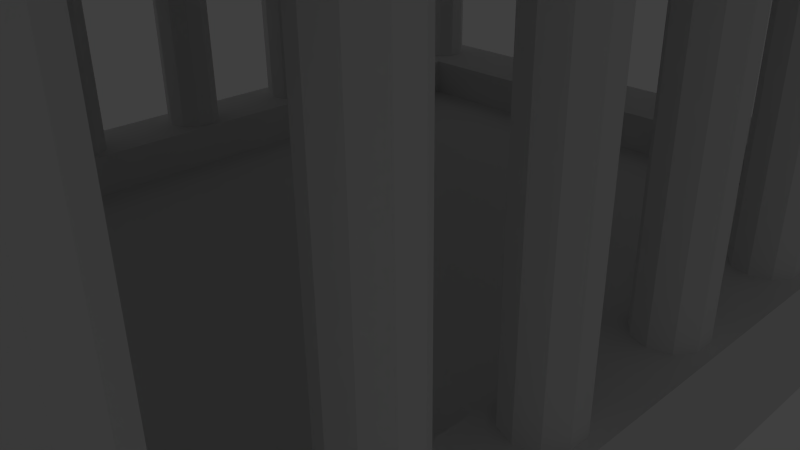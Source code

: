 # Source: gazebo.blend  (saved by Blender 2.76.0; exported with 4.5.12 LTS)
import bpy
from mathutils import Matrix  # noqa: F401  (used for matrix-valued properties, if any)

bpy.ops.wm.read_factory_settings(use_empty=True)
scene = bpy.context.scene
scene.name = 'Scene'

# ---- collections
col_collection_1 = bpy.data.collections.new('Collection 1'); scene.collection.children.link(col_collection_1)

# ---- world
world_world = bpy.data.worlds.new('World'); scene.world = world_world
world_world.color = (0.05088, 0.05088, 0.05088)
world_world.use_sun_shadow = False
world_world.sun_shadow_jitter_overblur = 0.0
world_world.cycles.sampling_method = 'MANUAL'
world_world.cycles.sample_map_resolution = 256

# ---- cameras
cam_camera = bpy.data.cameras.new('Camera')
cam_camera.clip_end = 100.0
cam_camera.lens = 35.0
cam_camera.sensor_width = 32.0
cam_camera.sensor_height = 18.0
cam_camera.ortho_scale = 7.314
cam_camera.dof.focus_distance = 0.0
cam_camera.dof.aperture_fstop = 128.0

# ---- lights
light_lamp = bpy.data.lights.new('Lamp', 'POINT')
light_lamp.transmission_factor = 0.0
light_lamp.cutoff_distance = 30.0
light_lamp.energy = 100.0
light_lamp.shadow_buffer_clip_start = 1.001
light_lamp.shadow_soft_size = 0.1
light_lamp.shadow_maximum_resolution = 0.006
light_lamp.use_absolute_resolution = True
light_lamp.cycles.use_multiple_importance_sampling = False

# ---- meshes
me_mesh = bpy.data.meshes.new('Mesh')
me_mesh.from_pydata([(4.17, 0.3778, 0.05249), (3.945, 0.3047, 0.05249), (3.805, 0.1132, 0.05249), (3.805, -0.1235, 0.05249), (3.945, -0.315, 0.05249), (4.17, -0.3882, 0.05249), (4.395, -0.315, 0.05249), (4.534, -0.1235, 0.05249), (4.534, 0.1132, 0.05249), (4.395, 0.3047, 0.05249), (4.17, 0.3778, -4.574), (3.945, 0.3047, -4.574), (3.805, 0.1132, -4.574), (3.805, -0.1235, -4.574), (3.945, -0.315, -4.574), (4.17, -0.3882, -4.574), (4.395, -0.315, -4.574), (4.534, -0.1235, -4.574), (4.534, 0.1132, -4.574), (4.395, 0.3047, -4.574), (4.395, -5.229, -4.574), (4.534, -5.42, -4.574), (4.534, -5.657, -4.574), (4.395, -5.848, -4.574), (4.17, -5.922, -4.574), (3.945, -5.848, -4.574), (3.805, -5.657, -4.574), (3.805, -5.42, -4.574), (3.945, -5.229, -4.574), (4.17, -5.156, -4.574), (4.395, -5.229, 0.05249), (4.534, -5.42, 0.05249), (4.534, -5.657, 0.05249), (4.395, -5.848, 0.05249), (4.17, -5.922, 0.05249), (3.945, -5.848, 0.05249), (3.805, -5.657, 0.05249), (3.805, -5.42, 0.05249), (3.945, -5.229, 0.05249), (4.17, -5.156, 0.05249), (4.17, 2.274, 0.05249), (3.945, 2.2, 0.05249), (3.805, 2.009, 0.05249), (3.805, 1.772, 0.05249), (3.945, 1.581, 0.05249), (4.17, 1.508, 0.05249), (4.395, 1.581, 0.05249), (4.534, 1.772, 0.05249), (4.534, 2.009, 0.05249), (4.395, 2.2, 0.05249), (4.17, 2.274, -4.574), (3.945, 2.2, -4.574), (3.805, 2.009, -4.574), (3.805, 1.772, -4.574), (3.945, 1.581, -4.574), (4.17, 1.508, -4.574), (4.395, 1.581, -4.574), (4.534, 1.772, -4.574), (4.534, 2.009, -4.574), (4.395, 2.2, -4.574), (4.17, 4.133, 0.05249), (3.945, 4.06, 0.05249), (3.805, 3.868, 0.05249), (3.805, 3.632, 0.05249), (3.945, 3.44, 0.05249), (4.17, 3.367, 0.05249), (4.395, 3.44, 0.05249), (4.534, 3.632, 0.05249), (4.534, 3.868, 0.05249), (4.395, 4.06, 0.05249), (4.17, 4.133, -4.574), (3.945, 4.06, -4.574), (3.805, 3.868, -4.574), (3.805, 3.632, -4.574), (3.945, 3.44, -4.574), (4.17, 3.367, -4.574), (4.395, 3.44, -4.574), (4.534, 3.632, -4.574), (4.534, 3.868, -4.574), (4.395, 4.06, -4.574), (4.17, 5.93, 0.05249), (3.945, 5.856, 0.05249), (3.805, 5.665, 0.05249), (3.805, 5.428, 0.05249), (3.945, 5.237, 0.05249), (4.17, 5.164, 0.05249), (4.395, 5.237, 0.05249), (4.534, 5.428, 0.05249), (4.534, 5.665, 0.05249), (4.395, 5.856, 0.05249), (4.17, 5.93, -4.574), (3.945, 5.856, -4.574), (3.805, 5.665, -4.574), (3.805, 5.428, -4.574), (3.945, 5.237, -4.574), (4.17, 5.164, -4.574), (4.395, 5.237, -4.574), (4.534, 5.428, -4.574), (4.534, 5.665, -4.574), (4.395, 5.856, -4.574), (4.17, -3.296, 0.05249), (3.945, -3.37, 0.05249), (3.805, -3.561, 0.05249), (3.805, -3.798, 0.05249), (3.945, -3.989, 0.05249), (4.17, -4.062, 0.05249), (4.395, -3.989, 0.05249), (4.534, -3.798, 0.05249), (4.534, -3.561, 0.05249), (4.395, -3.37, 0.05249), (4.17, -3.296, -4.574), (3.945, -3.37, -4.574), (3.805, -3.561, -4.574), (3.805, -3.798, -4.574), (3.945, -3.989, -4.574), (4.17, -4.062, -4.574), (4.395, -3.989, -4.574), (4.534, -3.798, -4.574), (4.534, -3.561, -4.574), (4.395, -3.37, -4.574), (4.17, -1.5, 0.05249), (3.945, -1.573, 0.05249), (3.805, -1.764, 0.05249), (3.805, -2.001, 0.05249), (3.945, -2.192, 0.05249), (4.17, -2.266, 0.05249), (4.395, -2.192, 0.05249), (4.534, -2.001, 0.05249), (4.534, -1.764, 0.05249), (4.395, -1.573, 0.05249), (4.17, -1.5, -4.574), (3.945, -1.573, -4.574), (3.805, -1.764, -4.574), (3.805, -2.001, -4.574), (3.945, -2.192, -4.574), (4.17, -2.266, -4.574), (4.395, -2.192, -4.574), (4.534, -2.001, -4.574), (4.534, -1.764, -4.574), (4.395, -1.573, -4.574), (2.982, -5.229, -4.574), (3.121, -5.42, -4.574), (3.121, -5.657, -4.574), (2.982, -5.848, -4.574), (2.757, -5.922, -4.574), (2.532, -5.848, -4.574), (2.393, -5.657, -4.574), (2.393, -5.42, -4.574), (2.532, -5.229, -4.574), (2.757, -5.156, -4.574), (2.982, -5.229, 0.05249), (3.121, -5.42, 0.05249), (3.121, -5.657, 0.05249), (2.982, -5.848, 0.05249), (2.757, -5.922, 0.05249), (2.532, -5.848, 0.05249), (2.393, -5.657, 0.05249), (2.393, -5.42, 0.05249), (2.532, -5.229, 0.05249), (2.757, -5.156, 0.05249), (1.63, -5.229, -4.574), (1.769, -5.42, -4.574), (1.769, -5.657, -4.574), (1.63, -5.848, -4.574), (1.405, -5.922, -4.574), (1.18, -5.848, -4.574), (1.041, -5.657, -4.574), (1.041, -5.42, -4.574), (1.18, -5.229, -4.574), (1.405, -5.156, -4.574), (1.63, -5.229, 0.05249), (1.769, -5.42, 0.05249), (1.769, -5.657, 0.05249), (1.63, -5.848, 0.05249), (1.405, -5.922, 0.05249), (1.18, -5.848, 0.05249), (1.041, -5.657, 0.05249), (1.041, -5.42, 0.05249), (1.18, -5.229, 0.05249), (1.405, -5.156, 0.05249), (-4.17, 0.3778, 0.05249), (-3.945, 0.3047, 0.05249), (-3.805, 0.1132, 0.05249), (-3.805, -0.1235, 0.05249), (-3.945, -0.315, 0.05249), (-4.17, -0.3882, 0.05249), (-4.395, -0.315, 0.05249), (-4.534, -0.1235, 0.05249), (-4.534, 0.1132, 0.05249), (-4.395, 0.3047, 0.05249), (-4.17, 0.3778, -4.574), (-3.945, 0.3047, -4.574), (-3.805, 0.1132, -4.574), (-3.805, -0.1235, -4.574), (-3.945, -0.315, -4.574), (-4.17, -0.3882, -4.574), (-4.395, -0.315, -4.574), (-4.534, -0.1235, -4.574), (-4.534, 0.1132, -4.574), (-4.395, 0.3047, -4.574), (-4.395, -5.229, -4.574), (-4.534, -5.42, -4.574), (-4.534, -5.657, -4.574), (-4.395, -5.848, -4.574), (-4.17, -5.922, -4.574), (-3.945, -5.848, -4.574), (-3.805, -5.657, -4.574), (-3.805, -5.42, -4.574), (-3.945, -5.229, -4.574), (-4.17, -5.156, -4.574), (-4.395, -5.229, 0.05249), (-4.534, -5.42, 0.05249), (-4.534, -5.657, 0.05249), (-4.395, -5.848, 0.05249), (-4.17, -5.922, 0.05249), (-3.945, -5.848, 0.05249), (-3.805, -5.657, 0.05249), (-3.805, -5.42, 0.05249), (-3.945, -5.229, 0.05249), (-4.17, -5.156, 0.05249), (-4.17, 2.274, 0.05249), (-3.945, 2.2, 0.05249), (-3.805, 2.009, 0.05249), (-3.805, 1.772, 0.05249), (-3.945, 1.581, 0.05249), (-4.17, 1.508, 0.05249), (-4.395, 1.581, 0.05249), (-4.534, 1.772, 0.05249), (-4.534, 2.009, 0.05249), (-4.395, 2.2, 0.05249), (-4.17, 2.274, -4.574), (-3.945, 2.2, -4.574), (-3.805, 2.009, -4.574), (-3.805, 1.772, -4.574), (-3.945, 1.581, -4.574), (-4.17, 1.508, -4.574), (-4.395, 1.581, -4.574), (-4.534, 1.772, -4.574), (-4.534, 2.009, -4.574), (-4.395, 2.2, -4.574), (-4.17, 4.133, 0.05249), (-3.945, 4.06, 0.05249), (-3.805, 3.868, 0.05249), (-3.805, 3.632, 0.05249), (-3.945, 3.44, 0.05249), (-4.17, 3.367, 0.05249), (-4.395, 3.44, 0.05249), (-4.534, 3.632, 0.05249), (-4.534, 3.868, 0.05249), (-4.395, 4.06, 0.05249), (-4.17, 4.133, -4.574), (-3.945, 4.06, -4.574), (-3.805, 3.868, -4.574), (-3.805, 3.632, -4.574), (-3.945, 3.44, -4.574), (-4.17, 3.367, -4.574), (-4.395, 3.44, -4.574), (-4.534, 3.632, -4.574), (-4.534, 3.868, -4.574), (-4.395, 4.06, -4.574), (-4.17, 5.93, 0.05249), (-3.945, 5.856, 0.05249), (-3.805, 5.665, 0.05249), (-3.805, 5.428, 0.05249), (-3.945, 5.237, 0.05249), (-4.17, 5.164, 0.05249), (-4.395, 5.237, 0.05249), (-4.534, 5.428, 0.05249), (-4.534, 5.665, 0.05249), (-4.395, 5.856, 0.05249), (-4.17, 5.93, -4.574), (-3.945, 5.856, -4.574), (-3.805, 5.665, -4.574), (-3.805, 5.428, -4.574), (-3.945, 5.237, -4.574), (-4.17, 5.164, -4.574), (-4.395, 5.237, -4.574), (-4.534, 5.428, -4.574), (-4.534, 5.665, -4.574), (-4.395, 5.856, -4.574), (-4.17, -3.296, 0.05249), (-3.945, -3.37, 0.05249), (-3.805, -3.561, 0.05249), (-3.805, -3.798, 0.05249), (-3.945, -3.989, 0.05249), (-4.17, -4.062, 0.05249), (-4.395, -3.989, 0.05249), (-4.534, -3.798, 0.05249), (-4.534, -3.561, 0.05249), (-4.395, -3.37, 0.05249), (-4.17, -3.296, -4.574), (-3.945, -3.37, -4.574), (-3.805, -3.561, -4.574), (-3.805, -3.798, -4.574), (-3.945, -3.989, -4.574), (-4.17, -4.062, -4.574), (-4.395, -3.989, -4.574), (-4.534, -3.798, -4.574), (-4.534, -3.561, -4.574), (-4.395, -3.37, -4.574), (-4.17, -1.5, 0.05249), (-3.945, -1.573, 0.05249), (-3.805, -1.764, 0.05249), (-3.805, -2.001, 0.05249), (-3.945, -2.192, 0.05249), (-4.17, -2.266, 0.05249), (-4.395, -2.192, 0.05249), (-4.534, -2.001, 0.05249), (-4.534, -1.764, 0.05249), (-4.395, -1.573, 0.05249), (-4.17, -1.5, -4.574), (-3.945, -1.573, -4.574), (-3.805, -1.764, -4.574), (-3.805, -2.001, -4.574), (-3.945, -2.192, -4.574), (-4.17, -2.266, -4.574), (-4.395, -2.192, -4.574), (-4.534, -2.001, -4.574), (-4.534, -1.764, -4.574), (-4.395, -1.573, -4.574), (-2.982, -5.229, -4.574), (-3.121, -5.42, -4.574), (-3.121, -5.657, -4.574), (-2.982, -5.848, -4.574), (-2.757, -5.922, -4.574), (-2.532, -5.848, -4.574), (-2.393, -5.657, -4.574), (-2.393, -5.42, -4.574), (-2.532, -5.229, -4.574), (-2.757, -5.156, -4.574), (-2.982, -5.229, 0.05249), (-3.121, -5.42, 0.05249), (-3.121, -5.657, 0.05249), (-2.982, -5.848, 0.05249), (-2.757, -5.922, 0.05249), (-2.532, -5.848, 0.05249), (-2.393, -5.657, 0.05249), (-2.393, -5.42, 0.05249), (-2.532, -5.229, 0.05249), (-2.757, -5.156, 0.05249), (-1.63, -5.229, -4.574), (-1.769, -5.42, -4.574), (-1.769, -5.657, -4.574), (-1.63, -5.848, -4.574), (-1.405, -5.922, -4.574), (-1.18, -5.848, -4.574), (-1.041, -5.657, -4.574), (-1.041, -5.42, -4.574), (-1.18, -5.229, -4.574), (-1.405, -5.156, -4.574), (-1.63, -5.229, 0.05249), (-1.769, -5.42, 0.05249), (-1.769, -5.657, 0.05249), (-1.63, -5.848, 0.05249), (-1.405, -5.922, 0.05249), (-1.18, -5.848, 0.05249), (-1.041, -5.657, 0.05249), (-1.041, -5.42, 0.05249), (-1.18, -5.229, 0.05249), (-1.405, -5.156, 0.05249)], [], [(5, 4, 14, 15), (2, 1, 11, 12), (9, 8, 18, 19), (6, 5, 15, 16), (3, 2, 12, 13), (0, 9, 19, 10), (7, 6, 16, 17), (4, 3, 13, 14), (1, 0, 10, 11), (8, 7, 17, 18), (31, 32, 22, 21), (38, 39, 29, 28), (35, 36, 26, 25), (32, 33, 23, 22), (39, 30, 20, 29), (36, 37, 27, 26), (33, 34, 24, 23), (30, 31, 21, 20), (37, 38, 28, 27), (34, 35, 25, 24), (45, 44, 54, 55), (42, 41, 51, 52), (49, 48, 58, 59), (46, 45, 55, 56), (43, 42, 52, 53), (40, 49, 59, 50), (47, 46, 56, 57), (44, 43, 53, 54), (41, 40, 50, 51), (48, 47, 57, 58), (65, 64, 74, 75), (62, 61, 71, 72), (69, 68, 78, 79), (66, 65, 75, 76), (63, 62, 72, 73), (60, 69, 79, 70), (67, 66, 76, 77), (64, 63, 73, 74), (61, 60, 70, 71), (68, 67, 77, 78), (85, 84, 94, 95), (82, 81, 91, 92), (89, 88, 98, 99), (86, 85, 95, 96), (83, 82, 92, 93), (80, 89, 99, 90), (87, 86, 96, 97), (84, 83, 93, 94), (81, 80, 90, 91), (88, 87, 97, 98), (105, 104, 114, 115), (102, 101, 111, 112), (109, 108, 118, 119), (106, 105, 115, 116), (103, 102, 112, 113), (100, 109, 119, 110), (107, 106, 116, 117), (104, 103, 113, 114), (101, 100, 110, 111), (108, 107, 117, 118), (125, 124, 134, 135), (122, 121, 131, 132), (129, 128, 138, 139), (126, 125, 135, 136), (123, 122, 132, 133), (120, 129, 139, 130), (127, 126, 136, 137), (124, 123, 133, 134), (121, 120, 130, 131), (128, 127, 137, 138), (151, 152, 142, 141), (158, 159, 149, 148), (155, 156, 146, 145), (152, 153, 143, 142), (159, 150, 140, 149), (156, 157, 147, 146), (153, 154, 144, 143), (150, 151, 141, 140), (157, 158, 148, 147), (154, 155, 145, 144), (171, 172, 162, 161), (178, 179, 169, 168), (175, 176, 166, 165), (172, 173, 163, 162), (179, 170, 160, 169), (176, 177, 167, 166), (173, 174, 164, 163), (170, 171, 161, 160), (177, 178, 168, 167), (174, 175, 165, 164), (185, 195, 194, 184), (182, 192, 191, 181), (189, 199, 198, 188), (186, 196, 195, 185), (183, 193, 192, 182), (180, 190, 199, 189), (187, 197, 196, 186), (184, 194, 193, 183), (181, 191, 190, 180), (188, 198, 197, 187), (211, 201, 202, 212), (218, 208, 209, 219), (215, 205, 206, 216), (212, 202, 203, 213), (219, 209, 200, 210), (216, 206, 207, 217), (213, 203, 204, 214), (210, 200, 201, 211), (217, 207, 208, 218), (214, 204, 205, 215), (225, 235, 234, 224), (222, 232, 231, 221), (229, 239, 238, 228), (226, 236, 235, 225), (223, 233, 232, 222), (220, 230, 239, 229), (227, 237, 236, 226), (224, 234, 233, 223), (221, 231, 230, 220), (228, 238, 237, 227), (245, 255, 254, 244), (242, 252, 251, 241), (249, 259, 258, 248), (246, 256, 255, 245), (243, 253, 252, 242), (240, 250, 259, 249), (247, 257, 256, 246), (244, 254, 253, 243), (241, 251, 250, 240), (248, 258, 257, 247), (265, 275, 274, 264), (262, 272, 271, 261), (269, 279, 278, 268), (266, 276, 275, 265), (263, 273, 272, 262), (260, 270, 279, 269), (267, 277, 276, 266), (264, 274, 273, 263), (261, 271, 270, 260), (268, 278, 277, 267), (285, 295, 294, 284), (282, 292, 291, 281), (289, 299, 298, 288), (286, 296, 295, 285), (283, 293, 292, 282), (280, 290, 299, 289), (287, 297, 296, 286), (284, 294, 293, 283), (281, 291, 290, 280), (288, 298, 297, 287), (305, 315, 314, 304), (302, 312, 311, 301), (309, 319, 318, 308), (306, 316, 315, 305), (303, 313, 312, 302), (300, 310, 319, 309), (307, 317, 316, 306), (304, 314, 313, 303), (301, 311, 310, 300), (308, 318, 317, 307), (331, 321, 322, 332), (338, 328, 329, 339), (335, 325, 326, 336), (332, 322, 323, 333), (339, 329, 320, 330), (336, 326, 327, 337), (333, 323, 324, 334), (330, 320, 321, 331), (337, 327, 328, 338), (334, 324, 325, 335), (351, 341, 342, 352), (358, 348, 349, 359), (355, 345, 346, 356), (352, 342, 343, 353), (359, 349, 340, 350), (356, 346, 347, 357), (353, 343, 344, 354), (350, 340, 341, 351), (357, 347, 348, 358), (354, 344, 345, 355)])
me_mesh.polygons.foreach_set('use_smooth', [True] * 180)
_k = set([(0, 10), (1, 11), (2, 12), (3, 13), (4, 14), (5, 15), (6, 16), (7, 17), (8, 18), (9, 19), (20, 30), (21, 31), (22, 32), (23, 33), (24, 34), (25, 35), (26, 36), (27, 37), (28, 38), (29, 39), (40, 50), (41, 51), (42, 52), (43, 53), (44, 54), (45, 55), (46, 56), (47, 57), (48, 58), (49, 59), (60, 70), (61, 71), (62, 72), (63, 73), (64, 74), (65, 75), (66, 76), (67, 77), (68, 78), (69, 79), (80, 90), (81, 91), (82, 92), (83, 93), (84, 94), (85, 95), (86, 96), (87, 97), (88, 98), (89, 99), (100, 110), (101, 111), (102, 112), (103, 113), (104, 114), (105, 115), (106, 116), (107, 117), (108, 118), (109, 119), (120, 130), (121, 131), (122, 132), (123, 133), (124, 134), (125, 135), (126, 136), (127, 137), (128, 138), (129, 139), (140, 150), (141, 151), (142, 152), (143, 153), (144, 154), (145, 155), (146, 156), (147, 157), (148, 158), (149, 159), (160, 170), (161, 171), (162, 172), (163, 173), (164, 174), (165, 175), (166, 176), (167, 177), (168, 178), (169, 179), (180, 190), (181, 191), (182, 192), (183, 193), (184, 194), (185, 195), (186, 196), (187, 197), (188, 198), (189, 199), (200, 210), (201, 211), (202, 212), (203, 213), (204, 214), (205, 215), (206, 216), (207, 217), (208, 218), (209, 219), (220, 230), (221, 231), (222, 232), (223, 233), (224, 234), (225, 235), (226, 236), (227, 237), (228, 238), (229, 239), (240, 250), (241, 251), (242, 252), (243, 253), (244, 254), (245, 255), (246, 256), (247, 257), (248, 258), (249, 259), (260, 270), (261, 271), (262, 272), (263, 273), (264, 274), (265, 275), (266, 276), (267, 277), (268, 278), (269, 279), (280, 290), (281, 291), (282, 292), (283, 293), (284, 294), (285, 295), (286, 296), (287, 297), (288, 298), (289, 299), (300, 310), (301, 311), (302, 312), (303, 313), (304, 314), (305, 315), (306, 316), (307, 317), (308, 318), (309, 319), (320, 330), (321, 331), (322, 332), (323, 333), (324, 334), (325, 335), (326, 336), (327, 337), (328, 338), (329, 339), (340, 350), (341, 351), (342, 352), (343, 353), (344, 354), (345, 355), (346, 356), (347, 357), (348, 358), (349, 359)])
me_mesh.attributes.new('sharp_edge', 'BOOLEAN', 'EDGE').data.foreach_set('value', [ (min(e.vertices), max(e.vertices)) in _k for e in me_mesh.edges])
_uv = me_mesh.uv_layers.new(name='UVMap')
_uv.uv.foreach_set('vector', [0.1279, 0.9704, 0.1065, 0.9703, 0.1066, 0.5513, 0.1281, 0.5513, 0.06362, 0.9703, 0.04218, 0.9703, 0.04233, 0.5513, 0.06376, 0.5513, 0.2137, 0.9704, 0.1922, 0.9704, 0.1924, 0.5514, 0.2138, 0.5514, 0.1494, 0.9704, 0.1279, 0.9704, 0.1281, 0.5513, 0.1495, 0.5513, 0.08506, 0.9703, 0.06362, 0.9703, 0.06376, 0.5513, 0.0852, 0.5513, 0.2351, 0.9704, 0.2137, 0.9704, 0.2138, 0.5514, 0.2353, 0.5514, 0.1708, 0.9704, 0.1494, 0.9704, 0.1495, 0.5513, 0.171, 0.5513, 0.1065, 0.9703, 0.08506, 0.9703, 0.0852, 0.5513, 0.1066, 0.5513, 0.04218, 0.9703, 0.02075, 0.9703, 0.02089, 0.5513, 0.04233, 0.5513, 0.1922, 0.9704, 0.1708, 0.9704, 0.171, 0.5513, 0.1924, 0.5514, 0.1922, 0.9704, 0.1708, 0.9704, 0.171, 0.5513, 0.1924, 0.5514, 0.04218, 0.9703, 0.02075, 0.9703, 0.02089, 0.5513, 0.04233, 0.5513, 0.1065, 0.9703, 0.08506, 0.9703, 0.0852, 0.5513, 0.1066, 0.5513, 0.1708, 0.9704, 0.1494, 0.9704, 0.1495, 0.5513, 0.171, 0.5513, 0.2351, 0.9704, 0.2137, 0.9704, 0.2138, 0.5514, 0.2353, 0.5514, 0.08506, 0.9703, 0.06362, 0.9703, 0.06376, 0.5513, 0.0852, 0.5513, 0.1494, 0.9704, 0.1279, 0.9704, 0.1281, 0.5513, 0.1495, 0.5513, 0.2137, 0.9704, 0.1922, 0.9704, 0.1924, 0.5514, 0.2138, 0.5514, 0.06362, 0.9703, 0.04218, 0.9703, 0.04233, 0.5513, 0.06376, 0.5513, 0.1279, 0.9704, 0.1065, 0.9703, 0.1066, 0.5513, 0.1281, 0.5513, 0.1279, 0.9704, 0.1065, 0.9703, 0.1066, 0.5513, 0.1281, 0.5513, 0.06362, 0.9703, 0.04218, 0.9703, 0.04233, 0.5513, 0.06376, 0.5513, 0.2137, 0.9704, 0.1922, 0.9704, 0.1924, 0.5514, 0.2138, 0.5514, 0.1494, 0.9704, 0.1279, 0.9704, 0.1281, 0.5513, 0.1495, 0.5513, 0.08506, 0.9703, 0.06362, 0.9703, 0.06376, 0.5513, 0.0852, 0.5513, 0.2351, 0.9704, 0.2137, 0.9704, 0.2138, 0.5514, 0.2353, 0.5514, 0.1708, 0.9704, 0.1494, 0.9704, 0.1495, 0.5513, 0.171, 0.5513, 0.1065, 0.9703, 0.08506, 0.9703, 0.0852, 0.5513, 0.1066, 0.5513, 0.04218, 0.9703, 0.02075, 0.9703, 0.02089, 0.5513, 0.04233, 0.5513, 0.1922, 0.9704, 0.1708, 0.9704, 0.171, 0.5513, 0.1924, 0.5514, 0.1279, 0.9704, 0.1065, 0.9703, 0.1066, 0.5513, 0.1281, 0.5513, 0.06362, 0.9703, 0.04218, 0.9703, 0.04233, 0.5513, 0.06376, 0.5513, 0.2137, 0.9704, 0.1922, 0.9704, 0.1924, 0.5514, 0.2138, 0.5514, 0.1494, 0.9704, 0.1279, 0.9704, 0.1281, 0.5513, 0.1495, 0.5513, 0.08506, 0.9703, 0.06362, 0.9703, 0.06376, 0.5513, 0.0852, 0.5513, 0.2351, 0.9704, 0.2137, 0.9704, 0.2138, 0.5514, 0.2353, 0.5514, 0.1708, 0.9704, 0.1494, 0.9704, 0.1495, 0.5513, 0.171, 0.5513, 0.1065, 0.9703, 0.08506, 0.9703, 0.0852, 0.5513, 0.1066, 0.5513, 0.04218, 0.9703, 0.02075, 0.9703, 0.02089, 0.5513, 0.04233, 0.5513, 0.1922, 0.9704, 0.1708, 0.9704, 0.171, 0.5513, 0.1924, 0.5514, 0.1279, 0.9704, 0.1065, 0.9703, 0.1066, 0.5513, 0.1281, 0.5513, 0.06362, 0.9703, 0.04218, 0.9703, 0.04233, 0.5513, 0.06376, 0.5513, 0.2137, 0.9704, 0.1922, 0.9704, 0.1924, 0.5514, 0.2138, 0.5514, 0.1494, 0.9704, 0.1279, 0.9704, 0.1281, 0.5513, 0.1495, 0.5513, 0.08506, 0.9703, 0.06362, 0.9703, 0.06376, 0.5513, 0.0852, 0.5513, 0.2351, 0.9704, 0.2137, 0.9704, 0.2138, 0.5514, 0.2353, 0.5514, 0.1708, 0.9704, 0.1494, 0.9704, 0.1495, 0.5513, 0.171, 0.5513, 0.1065, 0.9703, 0.08506, 0.9703, 0.0852, 0.5513, 0.1066, 0.5513, 0.04218, 0.9703, 0.02075, 0.9703, 0.02089, 0.5513, 0.04233, 0.5513, 0.1922, 0.9704, 0.1708, 0.9704, 0.171, 0.5513, 0.1924, 0.5514, 0.1279, 0.9704, 0.1065, 0.9703, 0.1066, 0.5513, 0.1281, 0.5513, 0.06362, 0.9703, 0.04218, 0.9703, 0.04233, 0.5513, 0.06376, 0.5513, 0.2137, 0.9704, 0.1922, 0.9704, 0.1924, 0.5514, 0.2138, 0.5514, 0.1494, 0.9704, 0.1279, 0.9704, 0.1281, 0.5513, 0.1495, 0.5513, 0.08506, 0.9703, 0.06362, 0.9703, 0.06376, 0.5513, 0.0852, 0.5513, 0.2351, 0.9704, 0.2137, 0.9704, 0.2138, 0.5514, 0.2353, 0.5514, 0.1708, 0.9704, 0.1494, 0.9704, 0.1495, 0.5513, 0.171, 0.5513, 0.1065, 0.9703, 0.08506, 0.9703, 0.0852, 0.5513, 0.1066, 0.5513, 0.04218, 0.9703, 0.02075, 0.9703, 0.02089, 0.5513, 0.04233, 0.5513, 0.1922, 0.9704, 0.1708, 0.9704, 0.171, 0.5513, 0.1924, 0.5514, 0.1279, 0.9704, 0.1065, 0.9703, 0.1066, 0.5513, 0.1281, 0.5513, 0.06362, 0.9703, 0.04218, 0.9703, 0.04233, 0.5513, 0.06376, 0.5513, 0.2137, 0.9704, 0.1922, 0.9704, 0.1924, 0.5514, 0.2138, 0.5514, 0.1494, 0.9704, 0.1279, 0.9704, 0.1281, 0.5513, 0.1495, 0.5513, 0.08506, 0.9703, 0.06362, 0.9703, 0.06376, 0.5513, 0.0852, 0.5513, 0.2351, 0.9704, 0.2137, 0.9704, 0.2138, 0.5514, 0.2353, 0.5514, 0.1708, 0.9704, 0.1494, 0.9704, 0.1495, 0.5513, 0.171, 0.5513, 0.1065, 0.9703, 0.08506, 0.9703, 0.0852, 0.5513, 0.1066, 0.5513, 0.04218, 0.9703, 0.02075, 0.9703, 0.02089, 0.5513, 0.04233, 0.5513, 0.1922, 0.9704, 0.1708, 0.9704, 0.171, 0.5513, 0.1924, 0.5514, 0.1922, 0.9704, 0.1708, 0.9704, 0.171, 0.5513, 0.1924, 0.5514, 0.04218, 0.9703, 0.02075, 0.9703, 0.02089, 0.5513, 0.04233, 0.5513, 0.1065, 0.9703, 0.08506, 0.9703, 0.0852, 0.5513, 0.1066, 0.5513, 0.1708, 0.9704, 0.1494, 0.9704, 0.1495, 0.5513, 0.171, 0.5513, 0.2351, 0.9704, 0.2137, 0.9704, 0.2138, 0.5514, 0.2353, 0.5514, 0.08506, 0.9703, 0.06362, 0.9703, 0.06376, 0.5513, 0.0852, 0.5513, 0.1494, 0.9704, 0.1279, 0.9704, 0.1281, 0.5513, 0.1495, 0.5513, 0.2137, 0.9704, 0.1922, 0.9704, 0.1924, 0.5514, 0.2138, 0.5514, 0.06362, 0.9703, 0.04218, 0.9703, 0.04233, 0.5513, 0.06376, 0.5513, 0.1279, 0.9704, 0.1065, 0.9703, 0.1066, 0.5513, 0.1281, 0.5513, 0.1922, 0.9704, 0.1708, 0.9704, 0.171, 0.5513, 0.1924, 0.5514, 0.04218, 0.9703, 0.02075, 0.9703, 0.02089, 0.5513, 0.04233, 0.5513, 0.1065, 0.9703, 0.08506, 0.9703, 0.0852, 0.5513, 0.1066, 0.5513, 0.1708, 0.9704, 0.1494, 0.9704, 0.1495, 0.5513, 0.171, 0.5513, 0.2351, 0.9704, 0.2137, 0.9704, 0.2138, 0.5514, 0.2353, 0.5514, 0.08506, 0.9703, 0.06362, 0.9703, 0.06376, 0.5513, 0.0852, 0.5513, 0.1494, 0.9704, 0.1279, 0.9704, 0.1281, 0.5513, 0.1495, 0.5513, 0.2137, 0.9704, 0.1922, 0.9704, 0.1924, 0.5514, 0.2138, 0.5514, 0.06362, 0.9703, 0.04218, 0.9703, 0.04233, 0.5513, 0.06376, 0.5513, 0.1279, 0.9704, 0.1065, 0.9703, 0.1066, 0.5513, 0.1281, 0.5513, 0.1279, 0.9704, 0.1281, 0.5513, 0.1066, 0.5513, 0.1065, 0.9703, 0.06362, 0.9703, 0.06376, 0.5513, 0.04233, 0.5513, 0.04218, 0.9703, 0.2137, 0.9704, 0.2138, 0.5514, 0.1924, 0.5514, 0.1922, 0.9704, 0.1494, 0.9704, 0.1495, 0.5513, 0.1281, 0.5513, 0.1279, 0.9704, 0.08506, 0.9703, 0.0852, 0.5513, 0.06376, 0.5513, 0.06362, 0.9703, 0.2351, 0.9704, 0.2353, 0.5514, 0.2138, 0.5514, 0.2137, 0.9704, 0.1708, 0.9704, 0.171, 0.5513, 0.1495, 0.5513, 0.1494, 0.9704, 0.1065, 0.9703, 0.1066, 0.5513, 0.0852, 0.5513, 0.08506, 0.9703, 0.04218, 0.9703, 0.04233, 0.5513, 0.02089, 0.5513, 0.02075, 0.9703, 0.1922, 0.9704, 0.1924, 0.5514, 0.171, 0.5513, 0.1708, 0.9704, 0.1922, 0.9704, 0.1924, 0.5514, 0.171, 0.5513, 0.1708, 0.9704, 0.04218, 0.9703, 0.04233, 0.5513, 0.02089, 0.5513, 0.02075, 0.9703, 0.1065, 0.9703, 0.1066, 0.5513, 0.0852, 0.5513, 0.08506, 0.9703, 0.1708, 0.9704, 0.171, 0.5513, 0.1495, 0.5513, 0.1494, 0.9704, 0.2351, 0.9704, 0.2353, 0.5514, 0.2138, 0.5514, 0.2137, 0.9704, 0.08506, 0.9703, 0.0852, 0.5513, 0.06376, 0.5513, 0.06362, 0.9703, 0.1494, 0.9704, 0.1495, 0.5513, 0.1281, 0.5513, 0.1279, 0.9704, 0.2137, 0.9704, 0.2138, 0.5514, 0.1924, 0.5514, 0.1922, 0.9704, 0.06362, 0.9703, 0.06376, 0.5513, 0.04233, 0.5513, 0.04218, 0.9703, 0.1279, 0.9704, 0.1281, 0.5513, 0.1066, 0.5513, 0.1065, 0.9703, 0.1279, 0.9704, 0.1281, 0.5513, 0.1066, 0.5513, 0.1065, 0.9703, 0.06362, 0.9703, 0.06376, 0.5513, 0.04233, 0.5513, 0.04218, 0.9703, 0.2137, 0.9704, 0.2138, 0.5514, 0.1924, 0.5514, 0.1922, 0.9704, 0.1494, 0.9704, 0.1495, 0.5513, 0.1281, 0.5513, 0.1279, 0.9704, 0.08506, 0.9703, 0.0852, 0.5513, 0.06376, 0.5513, 0.06362, 0.9703, 0.2351, 0.9704, 0.2353, 0.5514, 0.2138, 0.5514, 0.2137, 0.9704, 0.1708, 0.9704, 0.171, 0.5513, 0.1495, 0.5513, 0.1494, 0.9704, 0.1065, 0.9703, 0.1066, 0.5513, 0.0852, 0.5513, 0.08506, 0.9703, 0.04218, 0.9703, 0.04233, 0.5513, 0.02089, 0.5513, 0.02075, 0.9703, 0.1922, 0.9704, 0.1924, 0.5514, 0.171, 0.5513, 0.1708, 0.9704, 0.1279, 0.9704, 0.1281, 0.5513, 0.1066, 0.5513, 0.1065, 0.9703, 0.06362, 0.9703, 0.06376, 0.5513, 0.04233, 0.5513, 0.04218, 0.9703, 0.2137, 0.9704, 0.2138, 0.5514, 0.1924, 0.5514, 0.1922, 0.9704, 0.1494, 0.9704, 0.1495, 0.5513, 0.1281, 0.5513, 0.1279, 0.9704, 0.08506, 0.9703, 0.0852, 0.5513, 0.06376, 0.5513, 0.06362, 0.9703, 0.2351, 0.9704, 0.2353, 0.5514, 0.2138, 0.5514, 0.2137, 0.9704, 0.1708, 0.9704, 0.171, 0.5513, 0.1495, 0.5513, 0.1494, 0.9704, 0.1065, 0.9703, 0.1066, 0.5513, 0.0852, 0.5513, 0.08506, 0.9703, 0.04218, 0.9703, 0.04233, 0.5513, 0.02089, 0.5513, 0.02075, 0.9703, 0.1922, 0.9704, 0.1924, 0.5514, 0.171, 0.5513, 0.1708, 0.9704, 0.1279, 0.9704, 0.1281, 0.5513, 0.1066, 0.5513, 0.1065, 0.9703, 0.06362, 0.9703, 0.06376, 0.5513, 0.04233, 0.5513, 0.04218, 0.9703, 0.2137, 0.9704, 0.2138, 0.5514, 0.1924, 0.5514, 0.1922, 0.9704, 0.1494, 0.9704, 0.1495, 0.5513, 0.1281, 0.5513, 0.1279, 0.9704, 0.08506, 0.9703, 0.0852, 0.5513, 0.06376, 0.5513, 0.06362, 0.9703, 0.2351, 0.9704, 0.2353, 0.5514, 0.2138, 0.5514, 0.2137, 0.9704, 0.1708, 0.9704, 0.171, 0.5513, 0.1495, 0.5513, 0.1494, 0.9704, 0.1065, 0.9703, 0.1066, 0.5513, 0.0852, 0.5513, 0.08506, 0.9703, 0.04218, 0.9703, 0.04233, 0.5513, 0.02089, 0.5513, 0.02075, 0.9703, 0.1922, 0.9704, 0.1924, 0.5514, 0.171, 0.5513, 0.1708, 0.9704, 0.1279, 0.9704, 0.1281, 0.5513, 0.1066, 0.5513, 0.1065, 0.9703, 0.06362, 0.9703, 0.06376, 0.5513, 0.04233, 0.5513, 0.04218, 0.9703, 0.2137, 0.9704, 0.2138, 0.5514, 0.1924, 0.5514, 0.1922, 0.9704, 0.1494, 0.9704, 0.1495, 0.5513, 0.1281, 0.5513, 0.1279, 0.9704, 0.08506, 0.9703, 0.0852, 0.5513, 0.06376, 0.5513, 0.06362, 0.9703, 0.2351, 0.9704, 0.2353, 0.5514, 0.2138, 0.5514, 0.2137, 0.9704, 0.1708, 0.9704, 0.171, 0.5513, 0.1495, 0.5513, 0.1494, 0.9704, 0.1065, 0.9703, 0.1066, 0.5513, 0.0852, 0.5513, 0.08506, 0.9703, 0.04218, 0.9703, 0.04233, 0.5513, 0.02089, 0.5513, 0.02075, 0.9703, 0.1922, 0.9704, 0.1924, 0.5514, 0.171, 0.5513, 0.1708, 0.9704, 0.1279, 0.9704, 0.1281, 0.5513, 0.1066, 0.5513, 0.1065, 0.9703, 0.06362, 0.9703, 0.06376, 0.5513, 0.04233, 0.5513, 0.04218, 0.9703, 0.2137, 0.9704, 0.2138, 0.5514, 0.1924, 0.5514, 0.1922, 0.9704, 0.1494, 0.9704, 0.1495, 0.5513, 0.1281, 0.5513, 0.1279, 0.9704, 0.08506, 0.9703, 0.0852, 0.5513, 0.06376, 0.5513, 0.06362, 0.9703, 0.2351, 0.9704, 0.2353, 0.5514, 0.2138, 0.5514, 0.2137, 0.9704, 0.1708, 0.9704, 0.171, 0.5513, 0.1495, 0.5513, 0.1494, 0.9704, 0.1065, 0.9703, 0.1066, 0.5513, 0.0852, 0.5513, 0.08506, 0.9703, 0.04218, 0.9703, 0.04233, 0.5513, 0.02089, 0.5513, 0.02075, 0.9703, 0.1922, 0.9704, 0.1924, 0.5514, 0.171, 0.5513, 0.1708, 0.9704, 0.1922, 0.9704, 0.1924, 0.5514, 0.171, 0.5513, 0.1708, 0.9704, 0.04218, 0.9703, 0.04233, 0.5513, 0.02089, 0.5513, 0.02075, 0.9703, 0.1065, 0.9703, 0.1066, 0.5513, 0.0852, 0.5513, 0.08506, 0.9703, 0.1708, 0.9704, 0.171, 0.5513, 0.1495, 0.5513, 0.1494, 0.9704, 0.2351, 0.9704, 0.2353, 0.5514, 0.2138, 0.5514, 0.2137, 0.9704, 0.08506, 0.9703, 0.0852, 0.5513, 0.06376, 0.5513, 0.06362, 0.9703, 0.1494, 0.9704, 0.1495, 0.5513, 0.1281, 0.5513, 0.1279, 0.9704, 0.2137, 0.9704, 0.2138, 0.5514, 0.1924, 0.5514, 0.1922, 0.9704, 0.06362, 0.9703, 0.06376, 0.5513, 0.04233, 0.5513, 0.04218, 0.9703, 0.1279, 0.9704, 0.1281, 0.5513, 0.1066, 0.5513, 0.1065, 0.9703, 0.1922, 0.9704, 0.1924, 0.5514, 0.171, 0.5513, 0.1708, 0.9704, 0.04218, 0.9703, 0.04233, 0.5513, 0.02089, 0.5513, 0.02075, 0.9703, 0.1065, 0.9703, 0.1066, 0.5513, 0.0852, 0.5513, 0.08506, 0.9703, 0.1708, 0.9704, 0.171, 0.5513, 0.1495, 0.5513, 0.1494, 0.9704, 0.2351, 0.9704, 0.2353, 0.5514, 0.2138, 0.5514, 0.2137, 0.9704, 0.08506, 0.9703, 0.0852, 0.5513, 0.06376, 0.5513, 0.06362, 0.9703, 0.1494, 0.9704, 0.1495, 0.5513, 0.1281, 0.5513, 0.1279, 0.9704, 0.2137, 0.9704, 0.2138, 0.5514, 0.1924, 0.5514, 0.1922, 0.9704, 0.06362, 0.9703, 0.06376, 0.5513, 0.04233, 0.5513, 0.04218, 0.9703, 0.1279, 0.9704, 0.1281, 0.5513, 0.1066, 0.5513, 0.1065, 0.9703])
me_mesh.use_remesh_preserve_volume = False
me_mesh.use_remesh_preserve_attributes = False
me_mesh.use_mirror_vertex_groups = False
me_mesh.update()
me_mesh.normals_split_custom_set([tuple(v) for v in zip(*[iter([-0.309, -0.9511, 0.0, -0.309, -0.9511, 0.0, -0.309, -0.9511, 0.0, -0.309, -0.9511, 0.0, -0.809, 0.5878, 0.0, -0.809, 0.5878, 0.0, -0.809, 0.5878, 0.0, -0.809, 0.5878, 0.0, 0.809, 0.5878, 0.0, 0.809, 0.5878, 0.0, 0.809, 0.5878, 0.0, 0.809, 0.5878, 0.0, 0.309, -0.9511, 0.0, 0.309, -0.9511, 0.0, 0.309, -0.9511, 0.0, 0.309, -0.9511, 0.0, -1.0, 0.0, 0.0, -1.0, 0.0, 0.0, -1.0, 0.0, 0.0, -1.0, 0.0, 0.0, 0.309, 0.9511, 0.0, 0.309, 0.9511, 0.0, 0.309, 0.9511, 0.0, 0.309, 0.9511, 0.0, 0.809, -0.5878, 0.0, 0.809, -0.5878, 0.0, 0.809, -0.5878, 0.0, 0.809, -0.5878, 0.0, -0.809, -0.5878, 0.0, -0.809, -0.5878, 0.0, -0.809, -0.5878, 0.0, -0.809, -0.5878, 0.0, -0.309, 0.9511, 0.0, -0.309, 0.9511, 0.0, -0.309, 0.9511, 0.0, -0.309, 0.9511, 0.0, 1.0, 0.0, 0.0, 1.0, 0.0, 0.0, 1.0, 0.0, 0.0, 1.0, 0.0, 0.0, 1.0, 0.0, 0.0, 1.0, 0.0, 0.0, 1.0, 0.0, 0.0, 1.0, 0.0, 0.0, -0.309, 0.9511, 0.0, -0.309, 0.9511, 0.0, -0.309, 0.9511, 0.0, -0.309, 0.9511, 0.0, -0.809, -0.5878, 0.0, -0.809, -0.5878, 0.0, -0.809, -0.5878, 0.0, -0.809, -0.5878, 0.0, 0.809, -0.5878, 0.0, 0.809, -0.5878, 0.0, 0.809, -0.5878, 0.0, 0.809, -0.5878, 0.0, 0.309, 0.9511, 0.0, 0.309, 0.9511, 0.0, 0.309, 0.9511, 0.0, 0.309, 0.9511, 0.0, -1.0, 0.0, 0.0, -1.0, 0.0, 0.0, -1.0, 0.0, 0.0, -1.0, 0.0, 0.0, 0.309, -0.9511, 0.0, 0.309, -0.9511, 0.0, 0.309, -0.9511, 0.0, 0.309, -0.9511, 0.0, 0.809, 0.5878, 0.0, 0.809, 0.5878, 0.0, 0.809, 0.5878, 0.0, 0.809, 0.5878, 0.0, -0.809, 0.5878, 0.0, -0.809, 0.5878, 0.0, -0.809, 0.5878, 0.0, -0.809, 0.5878, 0.0, -0.309, -0.9511, 0.0, -0.309, -0.9511, 0.0, -0.309, -0.9511, 0.0, -0.309, -0.9511, 0.0, -0.309, -0.9511, 0.0, -0.309, -0.9511, 0.0, -0.309, -0.9511, 0.0, -0.309, -0.9511, 0.0, -0.809, 0.5878, 0.0, -0.809, 0.5878, 0.0, -0.809, 0.5878, 0.0, -0.809, 0.5878, 0.0, 0.809, 0.5878, 0.0, 0.809, 0.5878, 0.0, 0.809, 0.5878, 0.0, 0.809, 0.5878, 0.0, 0.309, -0.9511, 0.0, 0.309, -0.9511, 0.0, 0.309, -0.9511, 0.0, 0.309, -0.9511, 0.0, -1.0, 0.0, 0.0, -1.0, 0.0, 0.0, -1.0, 0.0, 0.0, -1.0, 0.0, 0.0, 0.309, 0.9511, 0.0, 0.309, 0.9511, 0.0, 0.309, 0.9511, 0.0, 0.309, 0.9511, 0.0, 0.809, -0.5878, 0.0, 0.809, -0.5878, 0.0, 0.809, -0.5878, 0.0, 0.809, -0.5878, 0.0, -0.809, -0.5878, 0.0, -0.809, -0.5878, 0.0, -0.809, -0.5878, 0.0, -0.809, -0.5878, 0.0, -0.309, 0.9511, 0.0, -0.309, 0.9511, 0.0, -0.309, 0.9511, 0.0, -0.309, 0.9511, 0.0, 1.0, 0.0, 0.0, 1.0, 0.0, 0.0, 1.0, 0.0, 0.0, 1.0, 0.0, 0.0, -0.309, -0.9511, 0.0, -0.309, -0.9511, 0.0, -0.309, -0.9511, 0.0, -0.309, -0.9511, 0.0, -0.809, 0.5878, 0.0, -0.809, 0.5878, 0.0, -0.809, 0.5878, 0.0, -0.809, 0.5878, 0.0, 0.809, 0.5878, 0.0, 0.809, 0.5878, 0.0, 0.809, 0.5878, 0.0, 0.809, 0.5878, 0.0, 0.309, -0.9511, 0.0, 0.309, -0.9511, 0.0, 0.309, -0.9511, 0.0, 0.309, -0.9511, 0.0, -1.0, 0.0, 0.0, -1.0, 0.0, 0.0, -1.0, 0.0, 0.0, -1.0, 0.0, 0.0, 0.309, 0.9511, 0.0, 0.309, 0.9511, 0.0, 0.309, 0.9511, 0.0, 0.309, 0.9511, 0.0, 0.809, -0.5878, 0.0, 0.809, -0.5878, 0.0, 0.809, -0.5878, 0.0, 0.809, -0.5878, 0.0, -0.809, -0.5878, 0.0, -0.809, -0.5878, 0.0, -0.809, -0.5878, 0.0, -0.809, -0.5878, 0.0, -0.309, 0.9511, 0.0, -0.309, 0.9511, 0.0, -0.309, 0.9511, 0.0, -0.309, 0.9511, 0.0, 1.0, 0.0, 0.0, 1.0, 0.0, 0.0, 1.0, 0.0, 0.0, 1.0, 0.0, 0.0, -0.309, -0.9511, 0.0, -0.309, -0.9511, 0.0, -0.309, -0.9511, 0.0, -0.309, -0.9511, 0.0, -0.809, 0.5878, 0.0, -0.809, 0.5878, 0.0, -0.809, 0.5878, 0.0, -0.809, 0.5878, 0.0, 0.809, 0.5878, 0.0, 0.809, 0.5878, 0.0, 0.809, 0.5878, 0.0, 0.809, 0.5878, 0.0, 0.309, -0.9511, 0.0, 0.309, -0.9511, 0.0, 0.309, -0.9511, 0.0, 0.309, -0.9511, 0.0, -1.0, 0.0, 0.0, -1.0, 0.0, 0.0, -1.0, 0.0, 0.0, -1.0, 0.0, 0.0, 0.309, 0.9511, 0.0, 0.309, 0.9511, 0.0, 0.309, 0.9511, 0.0, 0.309, 0.9511, 0.0, 0.809, -0.5878, 0.0, 0.809, -0.5878, 0.0, 0.809, -0.5878, 0.0, 0.809, -0.5878, 0.0, -0.809, -0.5878, 0.0, -0.809, -0.5878, 0.0, -0.809, -0.5878, 0.0, -0.809, -0.5878, 0.0, -0.309, 0.9511, 0.0, -0.309, 0.9511, 0.0, -0.309, 0.9511, 0.0, -0.309, 0.9511, 0.0, 1.0, 0.0, 0.0, 1.0, 0.0, 0.0, 1.0, 0.0, 0.0, 1.0, 0.0, 0.0, -0.309, -0.9511, 0.0, -0.309, -0.9511, 0.0, -0.309, -0.9511, 0.0, -0.309, -0.9511, 0.0, -0.809, 0.5878, 0.0, -0.809, 0.5878, 0.0, -0.809, 0.5878, 0.0, -0.809, 0.5878, 0.0, 0.809, 0.5878, 0.0, 0.809, 0.5878, 0.0, 0.809, 0.5878, 0.0, 0.809, 0.5878, 0.0, 0.309, -0.9511, 0.0, 0.309, -0.9511, 0.0, 0.309, -0.9511, 0.0, 0.309, -0.9511, 0.0, -1.0, 0.0, 0.0, -1.0, 0.0, 0.0, -1.0, 0.0, 0.0, -1.0, 0.0, 0.0, 0.309, 0.9511, 0.0, 0.309, 0.9511, 0.0, 0.309, 0.9511, 0.0, 0.309, 0.9511, 0.0, 0.809, -0.5878, 0.0, 0.809, -0.5878, 0.0, 0.809, -0.5878, 0.0, 0.809, -0.5878, 0.0, -0.809, -0.5878, 0.0, -0.809, -0.5878, 0.0, -0.809, -0.5878, 0.0, -0.809, -0.5878, 0.0, -0.309, 0.9511, 0.0, -0.309, 0.9511, 0.0, -0.309, 0.9511, 0.0, -0.309, 0.9511, 0.0, 1.0, 0.0, 0.0, 1.0, 0.0, 0.0, 1.0, 0.0, 0.0, 1.0, 0.0, 0.0, -0.309, -0.9511, 0.0, -0.309, -0.9511, 0.0, -0.309, -0.9511, 0.0, -0.309, -0.9511, 0.0, -0.809, 0.5878, 0.0, -0.809, 0.5878, 0.0, -0.809, 0.5878, 0.0, -0.809, 0.5878, 0.0, 0.809, 0.5878, 0.0, 0.809, 0.5878, 0.0, 0.809, 0.5878, 0.0, 0.809, 0.5878, 0.0, 0.309, -0.9511, 0.0, 0.309, -0.9511, 0.0, 0.309, -0.9511, 0.0, 0.309, -0.9511, 0.0, -1.0, 0.0, 0.0, -1.0, 0.0, 0.0, -1.0, 0.0, 0.0, -1.0, 0.0, 0.0, 0.309, 0.9511, 0.0, 0.309, 0.9511, 0.0, 0.309, 0.9511, 0.0, 0.309, 0.9511, 0.0, 0.809, -0.5878, 0.0, 0.809, -0.5878, 0.0, 0.809, -0.5878, 0.0, 0.809, -0.5878, 0.0, -0.809, -0.5878, 0.0, -0.809, -0.5878, 0.0, -0.809, -0.5878, 0.0, -0.809, -0.5878, 0.0, -0.309, 0.9511, 0.0, -0.309, 0.9511, 0.0, -0.309, 0.9511, 0.0, -0.309, 0.9511, 0.0, 1.0, 0.0, 0.0, 1.0, 0.0, 0.0, 1.0, 0.0, 0.0, 1.0, 0.0, 0.0, 1.0, 0.0, 0.0, 1.0, 0.0, 0.0, 1.0, 0.0, 0.0, 1.0, 0.0, 0.0, -0.309, 0.9511, 0.0, -0.309, 0.9511, 0.0, -0.309, 0.9511, 0.0, -0.309, 0.9511, 0.0, -0.809, -0.5878, 0.0, -0.809, -0.5878, 0.0, -0.809, -0.5878, 0.0, -0.809, -0.5878, 0.0, 0.809, -0.5878, 0.0, 0.809, -0.5878, 0.0, 0.809, -0.5878, 0.0, 0.809, -0.5878, 0.0, 0.309, 0.9511, 0.0, 0.309, 0.9511, 0.0, 0.309, 0.9511, 0.0, 0.309, 0.9511, 0.0, -1.0, 0.0, 0.0, -1.0, 0.0, 0.0, -1.0, 0.0, 0.0, -1.0, 0.0, 0.0, 0.309, -0.9511, 0.0, 0.309, -0.9511, 0.0, 0.309, -0.9511, 0.0, 0.309, -0.9511, 0.0, 0.809, 0.5878, 0.0, 0.809, 0.5878, 0.0, 0.809, 0.5878, 0.0, 0.809, 0.5878, 0.0, -0.809, 0.5878, 0.0, -0.809, 0.5878, 0.0, -0.809, 0.5878, 0.0, -0.809, 0.5878, 0.0, -0.309, -0.9511, 0.0, -0.309, -0.9511, 0.0, -0.309, -0.9511, 0.0, -0.309, -0.9511, 0.0, 1.0, 0.0, 0.0, 1.0, 0.0, 0.0, 1.0, 0.0, 0.0, 1.0, 0.0, 0.0, -0.309, 0.9511, 0.0, -0.309, 0.9511, 0.0, -0.309, 0.9511, 0.0, -0.309, 0.9511, 0.0, -0.809, -0.5878, 0.0, -0.809, -0.5878, 0.0, -0.809, -0.5878, 0.0, -0.809, -0.5878, 0.0, 0.809, -0.5878, 0.0, 0.809, -0.5878, 0.0, 0.809, -0.5878, 0.0, 0.809, -0.5878, 0.0, 0.309, 0.9511, 0.0, 0.309, 0.9511, 0.0, 0.309, 0.9511, 0.0, 0.309, 0.9511, 0.0, -1.0, 0.0, 0.0, -1.0, 0.0, 0.0, -1.0, 0.0, 0.0, -1.0, 0.0, 0.0, 0.309, -0.9511, 0.0, 0.309, -0.9511, 0.0, 0.309, -0.9511, 0.0, 0.309, -0.9511, 0.0, 0.809, 0.5878, 0.0, 0.809, 0.5878, 0.0, 0.809, 0.5878, 0.0, 0.809, 0.5878, 0.0, -0.809, 0.5878, 0.0, -0.809, 0.5878, 0.0, -0.809, 0.5878, 0.0, -0.809, 0.5878, 0.0, -0.309, -0.9511, 0.0, -0.309, -0.9511, 0.0, -0.309, -0.9511, 0.0, -0.309, -0.9511, 0.0, 0.309, -0.9511, 0.0, 0.309, -0.9511, 0.0, 0.309, -0.9511, 0.0, 0.309, -0.9511, 0.0, 0.809, 0.5878, 0.0, 0.809, 0.5878, 0.0, 0.809, 0.5878, 0.0, 0.809, 0.5878, 0.0, -0.809, 0.5878, 0.0, -0.809, 0.5878, 0.0, -0.809, 0.5878, 0.0, -0.809, 0.5878, 0.0, -0.309, -0.9511, 0.0, -0.309, -0.9511, 0.0, -0.309, -0.9511, 0.0, -0.309, -0.9511, 0.0, 1.0, 0.0, 0.0, 1.0, 0.0, 0.0, 1.0, 0.0, 0.0, 1.0, 0.0, 0.0, -0.309, 0.9511, 0.0, -0.309, 0.9511, 0.0, -0.309, 0.9511, 0.0, -0.309, 0.9511, 0.0, -0.809, -0.5878, 0.0, -0.809, -0.5878, 0.0, -0.809, -0.5878, 0.0, -0.809, -0.5878, 0.0, 0.809, -0.5878, 0.0, 0.809, -0.5878, 0.0, 0.809, -0.5878, 0.0, 0.809, -0.5878, 0.0, 0.309, 0.9511, 0.0, 0.309, 0.9511, 0.0, 0.309, 0.9511, 0.0, 0.309, 0.9511, 0.0, -1.0, 0.0, 0.0, -1.0, 0.0, 0.0, -1.0, 0.0, 0.0, -1.0, 0.0, 0.0, -1.0, 0.0, 0.0, -1.0, 0.0, 0.0, -1.0, 0.0, 0.0, -1.0, 0.0, 0.0, 0.309, 0.9511, 0.0, 0.309, 0.9511, 0.0, 0.309, 0.9511, 0.0, 0.309, 0.9511, 0.0, 0.809, -0.5878, 0.0, 0.809, -0.5878, 0.0, 0.809, -0.5878, 0.0, 0.809, -0.5878, 0.0, -0.809, -0.5878, 0.0, -0.809, -0.5878, 0.0, -0.809, -0.5878, 0.0, -0.809, -0.5878, 0.0, -0.309, 0.9511, 0.0, -0.309, 0.9511, 0.0, -0.309, 0.9511, 0.0, -0.309, 0.9511, 0.0, 1.0, 0.0, 0.0, 1.0, 0.0, 0.0, 1.0, 0.0, 0.0, 1.0, 0.0, 0.0, -0.309, -0.9511, 0.0, -0.309, -0.9511, 0.0, -0.309, -0.9511, 0.0, -0.309, -0.9511, 0.0, -0.809, 0.5878, 0.0, -0.809, 0.5878, 0.0, -0.809, 0.5878, 0.0, -0.809, 0.5878, 0.0, 0.809, 0.5878, 0.0, 0.809, 0.5878, 0.0, 0.809, 0.5878, 0.0, 0.809, 0.5878, 0.0, 0.309, -0.9511, 0.0, 0.309, -0.9511, 0.0, 0.309, -0.9511, 0.0, 0.309, -0.9511, 0.0, 0.309, -0.9511, 0.0, 0.309, -0.9511, 0.0, 0.309, -0.9511, 0.0, 0.309, -0.9511, 0.0, 0.809, 0.5878, 0.0, 0.809, 0.5878, 0.0, 0.809, 0.5878, 0.0, 0.809, 0.5878, 0.0, -0.809, 0.5878, 0.0, -0.809, 0.5878, 0.0, -0.809, 0.5878, 0.0, -0.809, 0.5878, 0.0, -0.309, -0.9511, 0.0, -0.309, -0.9511, 0.0, -0.309, -0.9511, 0.0, -0.309, -0.9511, 0.0, 1.0, 0.0, 0.0, 1.0, 0.0, 0.0, 1.0, 0.0, 0.0, 1.0, 0.0, 0.0, -0.309, 0.9511, 0.0, -0.309, 0.9511, 0.0, -0.309, 0.9511, 0.0, -0.309, 0.9511, 0.0, -0.809, -0.5878, 0.0, -0.809, -0.5878, 0.0, -0.809, -0.5878, 0.0, -0.809, -0.5878, 0.0, 0.809, -0.5878, 0.0, 0.809, -0.5878, 0.0, 0.809, -0.5878, 0.0, 0.809, -0.5878, 0.0, 0.309, 0.9511, 0.0, 0.309, 0.9511, 0.0, 0.309, 0.9511, 0.0, 0.309, 0.9511, 0.0, -1.0, 0.0, 0.0, -1.0, 0.0, 0.0, -1.0, 0.0, 0.0, -1.0, 0.0, 0.0, 0.309, -0.9511, 0.0, 0.309, -0.9511, 0.0, 0.309, -0.9511, 0.0, 0.309, -0.9511, 0.0, 0.809, 0.5878, 0.0, 0.809, 0.5878, 0.0, 0.809, 0.5878, 0.0, 0.809, 0.5878, 0.0, -0.809, 0.5878, 0.0, -0.809, 0.5878, 0.0, -0.809, 0.5878, 0.0, -0.809, 0.5878, 0.0, -0.309, -0.9511, 0.0, -0.309, -0.9511, 0.0, -0.309, -0.9511, 0.0, -0.309, -0.9511, 0.0, 1.0, 0.0, 0.0, 1.0, 0.0, 0.0, 1.0, 0.0, 0.0, 1.0, 0.0, 0.0, -0.309, 0.9511, 0.0, -0.309, 0.9511, 0.0, -0.309, 0.9511, 0.0, -0.309, 0.9511, 0.0, -0.809, -0.5878, 0.0, -0.809, -0.5878, 0.0, -0.809, -0.5878, 0.0, -0.809, -0.5878, 0.0, 0.809, -0.5878, 0.0, 0.809, -0.5878, 0.0, 0.809, -0.5878, 0.0, 0.809, -0.5878, 0.0, 0.309, 0.9511, 0.0, 0.309, 0.9511, 0.0, 0.309, 0.9511, 0.0, 0.309, 0.9511, 0.0, -1.0, 0.0, 0.0, -1.0, 0.0, 0.0, -1.0, 0.0, 0.0, -1.0, 0.0, 0.0, 0.309, -0.9511, 0.0, 0.309, -0.9511, 0.0, 0.309, -0.9511, 0.0, 0.309, -0.9511, 0.0, 0.809, 0.5878, 0.0, 0.809, 0.5878, 0.0, 0.809, 0.5878, 0.0, 0.809, 0.5878, 0.0, -0.809, 0.5878, 0.0, -0.809, 0.5878, 0.0, -0.809, 0.5878, 0.0, -0.809, 0.5878, 0.0, -0.309, -0.9511, 0.0, -0.309, -0.9511, 0.0, -0.309, -0.9511, 0.0, -0.309, -0.9511, 0.0, 1.0, 0.0, 0.0, 1.0, 0.0, 0.0, 1.0, 0.0, 0.0, 1.0, 0.0, 0.0, -0.309, 0.9511, 0.0, -0.309, 0.9511, 0.0, -0.309, 0.9511, 0.0, -0.309, 0.9511, 0.0, -0.809, -0.5878, 0.0, -0.809, -0.5878, 0.0, -0.809, -0.5878, 0.0, -0.809, -0.5878, 0.0, 0.809, -0.5878, 0.0, 0.809, -0.5878, 0.0, 0.809, -0.5878, 0.0, 0.809, -0.5878, 0.0, 0.309, 0.9511, 0.0, 0.309, 0.9511, 0.0, 0.309, 0.9511, 0.0, 0.309, 0.9511, 0.0, -1.0, 0.0, 0.0, -1.0, 0.0, 0.0, -1.0, 0.0, 0.0, -1.0, 0.0, 0.0, 0.309, -0.9511, 0.0, 0.309, -0.9511, 0.0, 0.309, -0.9511, 0.0, 0.309, -0.9511, 0.0, 0.809, 0.5878, 0.0, 0.809, 0.5878, 0.0, 0.809, 0.5878, 0.0, 0.809, 0.5878, 0.0, -0.809, 0.5878, 0.0, -0.809, 0.5878, 0.0, -0.809, 0.5878, 0.0, -0.809, 0.5878, 0.0, -0.309, -0.9511, 0.0, -0.309, -0.9511, 0.0, -0.309, -0.9511, 0.0, -0.309, -0.9511, 0.0, 1.0, 0.0, 0.0, 1.0, 0.0, 0.0, 1.0, 0.0, 0.0, 1.0, 0.0, 0.0, -0.309, 0.9511, 0.0, -0.309, 0.9511, 0.0, -0.309, 0.9511, 0.0, -0.309, 0.9511, 0.0, -0.809, -0.5878, 0.0, -0.809, -0.5878, 0.0, -0.809, -0.5878, 0.0, -0.809, -0.5878, 0.0, 0.809, -0.5878, 0.0, 0.809, -0.5878, 0.0, 0.809, -0.5878, 0.0, 0.809, -0.5878, 0.0, 0.309, 0.9511, 0.0, 0.309, 0.9511, 0.0, 0.309, 0.9511, 0.0, 0.309, 0.9511, 0.0, -1.0, 0.0, 0.0, -1.0, 0.0, 0.0, -1.0, 0.0, 0.0, -1.0, 0.0, 0.0, 0.309, -0.9511, 0.0, 0.309, -0.9511, 0.0, 0.309, -0.9511, 0.0, 0.309, -0.9511, 0.0, 0.809, 0.5878, 0.0, 0.809, 0.5878, 0.0, 0.809, 0.5878, 0.0, 0.809, 0.5878, 0.0, -0.809, 0.5878, 0.0, -0.809, 0.5878, 0.0, -0.809, 0.5878, 0.0, -0.809, 0.5878, 0.0, -0.309, -0.9511, 0.0, -0.309, -0.9511, 0.0, -0.309, -0.9511, 0.0, -0.309, -0.9511, 0.0, 1.0, 0.0, 0.0, 1.0, 0.0, 0.0, 1.0, 0.0, 0.0, 1.0, 0.0, 0.0, -0.309, 0.9511, 0.0, -0.309, 0.9511, 0.0, -0.309, 0.9511, 0.0, -0.309, 0.9511, 0.0, -0.809, -0.5878, 0.0, -0.809, -0.5878, 0.0, -0.809, -0.5878, 0.0, -0.809, -0.5878, 0.0, 0.809, -0.5878, 0.0, 0.809, -0.5878, 0.0, 0.809, -0.5878, 0.0, 0.809, -0.5878, 0.0, 0.309, 0.9511, 0.0, 0.309, 0.9511, 0.0, 0.309, 0.9511, 0.0, 0.309, 0.9511, 0.0, -1.0, 0.0, 0.0, -1.0, 0.0, 0.0, -1.0, 0.0, 0.0, -1.0, 0.0, 0.0, -1.0, 0.0, 0.0, -1.0, 0.0, 0.0, -1.0, 0.0, 0.0, -1.0, 0.0, 0.0, 0.309, 0.9511, 0.0, 0.309, 0.9511, 0.0, 0.309, 0.9511, 0.0, 0.309, 0.9511, 0.0, 0.809, -0.5878, 0.0, 0.809, -0.5878, 0.0, 0.809, -0.5878, 0.0, 0.809, -0.5878, 0.0, -0.809, -0.5878, 0.0, -0.809, -0.5878, 0.0, -0.809, -0.5878, 0.0, -0.809, -0.5878, 0.0, -0.309, 0.9511, 0.0, -0.309, 0.9511, 0.0, -0.309, 0.9511, 0.0, -0.309, 0.9511, 0.0, 1.0, 0.0, 0.0, 1.0, 0.0, 0.0, 1.0, 0.0, 0.0, 1.0, 0.0, 0.0, -0.309, -0.9511, 0.0, -0.309, -0.9511, 0.0, -0.309, -0.9511, 0.0, -0.309, -0.9511, 0.0, -0.809, 0.5878, 0.0, -0.809, 0.5878, 0.0, -0.809, 0.5878, 0.0, -0.809, 0.5878, 0.0, 0.809, 0.5878, 0.0, 0.809, 0.5878, 0.0, 0.809, 0.5878, 0.0, 0.809, 0.5878, 0.0, 0.309, -0.9511, 0.0, 0.309, -0.9511, 0.0, 0.309, -0.9511, 0.0, 0.309, -0.9511, 0.0, -1.0, 0.0, 0.0, -1.0, 0.0, 0.0, -1.0, 0.0, 0.0, -1.0, 0.0, 0.0, 0.309, 0.9511, 0.0, 0.309, 0.9511, 0.0, 0.309, 0.9511, 0.0, 0.309, 0.9511, 0.0, 0.809, -0.5878, 0.0, 0.809, -0.5878, 0.0, 0.809, -0.5878, 0.0, 0.809, -0.5878, 0.0, -0.809, -0.5878, 0.0, -0.809, -0.5878, 0.0, -0.809, -0.5878, 0.0, -0.809, -0.5878, 0.0, -0.309, 0.9511, 0.0, -0.309, 0.9511, 0.0, -0.309, 0.9511, 0.0, -0.309, 0.9511, 0.0, 1.0, 0.0, 0.0, 1.0, 0.0, 0.0, 1.0, 0.0, 0.0, 1.0, 0.0, 0.0, -0.309, -0.9511, 0.0, -0.309, -0.9511, 0.0, -0.309, -0.9511, 0.0, -0.309, -0.9511, 0.0, -0.809, 0.5878, 0.0, -0.809, 0.5878, 0.0, -0.809, 0.5878, 0.0, -0.809, 0.5878, 0.0, 0.809, 0.5878, 0.0, 0.809, 0.5878, 0.0, 0.809, 0.5878, 0.0, 0.809, 0.5878, 0.0, 0.309, -0.9511, 0.0, 0.309, -0.9511, 0.0, 0.309, -0.9511, 0.0, 0.309, -0.9511, 0.0])] * 3)])
me_cube_001 = bpy.data.meshes.new('Cube.001')
me_cube_001.from_pydata([(-1.0, -1.0, -1.0), (-1.0, -1.0, 1.0), (-1.0, 1.025, -1.0), (-1.0, 1.025, 1.0), (1.0, -1.0, -1.0), (1.0, -1.0, 1.0), (1.0, 1.025, -1.0), (1.0, 1.025, 1.0), (-0.793, 1.025, 1.0), (0.793, 1.025, 1.0), (0.793, 1.025, -1.0), (-0.793, 1.025, -1.0), (0.793, -1.0, 1.0), (-0.793, -1.0, 1.0), (-0.793, -1.0, -1.0), (0.793, -1.0, -1.0), (-1.0, -1.0, 0.2614), (-1.0, 1.025, 0.2614), (1.0, 1.025, 0.2614), (1.0, -1.0, 0.2614), (0.793, -1.0, 0.2614), (-0.793, -1.0, 0.2614), (-0.793, 1.025, 0.2614), (0.793, 1.025, 0.2614), (-1.0, -1.547, -0.6433), (-1.0, -1.547, 1.0), (1.0, -1.547, -0.6433), (1.0, -1.547, -1.0), (-0.793, -1.547, 1.0), (0.793, -1.547, -1.0), (1.0, -1.547, 1.0), (0.793, -1.547, 1.0), (-1.0, -1.547, -1.0), (-0.793, -1.547, -1.0), (0.793, -1.547, -0.6433), (-0.793, -1.547, -0.6433), (-1.0, -0.8347, 1.0), (-1.0, -0.8347, -1.0), (1.0, -0.8347, 1.0), (1.0, -0.8347, -1.0), (-0.793, -0.8347, 0.2614), (0.793, -0.8347, 0.2614), (0.793, -0.8347, 1.0), (-0.793, -0.8347, 1.0), (-0.793, -0.8347, -1.0), (0.793, -0.8347, -1.0), (1.0, -0.8347, 0.2614), (-1.0, -0.8347, 0.2614), (0.174, -0.8347, 1.0), (-0.174, -0.8347, 1.0), (0.174, 1.025, -1.0), (-0.174, 1.025, -1.0), (-0.174, -1.0, -1.0), (0.174, -1.0, -1.0), (0.174, 1.025, 0.2614), (-0.174, 1.025, 0.2614), (-0.174, -1.0, 0.2614), (0.174, -1.0, 0.2614), (-0.174, -1.547, -1.0), (0.174, -1.547, -1.0), (-0.174, -1.547, -0.6433), (0.174, -1.547, -0.6433), (0.174, -1.0, 1.0), (-0.174, -1.0, 1.0), (-0.174, -0.8347, 0.2614), (0.174, -0.8347, 0.2614), (-0.174, -0.8347, -1.0), (0.174, -0.8347, -1.0), (-1.0, 0.8281, 1.0), (1.0, 0.8281, -1.0), (0.793, 0.8281, 0.2614), (1.0, 0.8281, 0.2614), (-1.0, 0.8281, -1.0), (1.0, 0.8281, 1.0), (-0.793, 0.8281, 0.2614), (0.793, 0.8281, 1.0), (-0.793, 0.8281, 1.0), (-0.793, 0.8281, -1.0), (0.793, 0.8281, -1.0), (-1.0, 0.8281, 0.2614), (-0.174, 0.8281, 0.2614), (0.174, 0.8281, 0.2614), (-0.174, 0.8281, -1.0), (0.174, 0.8281, -1.0)], [], [(79, 17, 2, 72), (23, 18, 6, 10), (46, 19, 4, 39), (13, 1, 25, 28), (78, 10, 6, 69), (76, 8, 3, 68), (73, 7, 9, 75), (72, 2, 11, 77), (83, 50, 10, 78), (5, 12, 31, 30), (21, 13, 28, 35), (17, 22, 11, 2), (54, 23, 10, 50), (48, 62, 12, 42), (3, 8, 22, 17), (53, 15, 29, 59), (12, 20, 34, 31), (38, 5, 19, 46), (9, 7, 18, 23), (68, 3, 17, 79), (35, 24, 32, 33), (26, 34, 29, 27), (60, 35, 33, 58), (30, 31, 34, 26), (28, 25, 24, 35), (1, 16, 24, 25), (19, 5, 30, 26), (15, 4, 27, 29), (16, 0, 32, 24), (0, 14, 33, 32), (4, 19, 26, 27), (56, 21, 35, 60), (1, 36, 47, 16), (73, 38, 46, 71), (49, 64, 40, 43), (81, 65, 41, 70), (53, 67, 45, 15), (0, 37, 44, 14), (56, 63, 13, 21), (5, 38, 42, 12), (13, 43, 36, 1), (15, 45, 39, 4), (71, 46, 39, 69), (16, 47, 37, 0), (20, 12, 62, 57), (64, 49, 63, 56), (14, 44, 66, 52), (52, 66, 67, 53), (74, 40, 64, 80), (80, 64, 65, 81), (42, 41, 65, 48), (64, 56, 57, 65), (20, 57, 61, 34), (57, 56, 60, 61), (34, 61, 59, 29), (61, 60, 58, 59), (14, 52, 58, 33), (52, 53, 59, 58), (43, 13, 63, 49), (65, 57, 62, 48), (22, 55, 51, 11), (55, 54, 50, 51), (77, 11, 51, 82), (82, 51, 50, 83), (66, 82, 83, 67), (44, 77, 82, 66), (75, 9, 8, 76), (74, 70, 75, 76), (18, 71, 69, 6), (22, 8, 9, 23), (7, 73, 71, 18), (36, 68, 79, 47), (41, 42, 75, 70), (67, 83, 78, 45), (37, 72, 77, 44), (40, 74, 76, 43), (38, 73, 75, 42), (43, 76, 68, 36), (45, 78, 69, 39), (47, 79, 72, 37)])
me_cube_001.polygons.foreach_set('use_smooth', [True] * 80)
_k = set([(0, 32), (0, 37), (1, 25), (1, 36), (2, 11), (2, 17), (2, 72), (3, 8), (3, 17), (3, 68), (4, 27), (4, 39), (5, 30), (5, 38), (6, 10), (6, 18), (6, 69), (7, 9), (7, 18), (7, 73), (8, 9), (10, 50), (11, 51), (12, 20), (12, 31), (12, 62), (13, 21), (13, 28), (13, 63), (20, 34), (20, 57), (21, 35), (21, 56), (24, 25), (24, 32), (25, 28), (26, 27), (26, 30), (27, 29), (28, 35), (29, 59), (30, 31), (31, 34), (32, 33), (33, 58), (34, 61), (35, 60), (36, 68), (37, 72), (38, 73), (39, 69), (40, 43), (40, 64), (40, 74), (41, 42), (41, 65), (41, 70), (42, 48), (42, 75), (43, 49), (43, 76), (48, 62), (48, 65), (49, 63), (49, 64), (50, 51), (56, 57), (56, 63), (56, 64), (57, 62), (57, 65), (58, 59), (60, 61), (70, 75), (74, 76), (75, 76)])
me_cube_001.attributes.new('sharp_edge', 'BOOLEAN', 'EDGE').data.foreach_set('value', [ (min(e.vertices), max(e.vertices)) in _k for e in me_cube_001.edges])
me_cube_001.use_remesh_preserve_volume = False
me_cube_001.use_remesh_preserve_attributes = False
me_cube_001.use_mirror_vertex_groups = False
me_cube_001.update()
me_cube_001.normals_split_custom_set([tuple(v) for v in zip(*[iter([-1.0, 0.0, 0.0, -1.0, 0.0, 0.0, -1.0, 0.0, 0.0, -1.0, 0.0, 0.0, 9.629e-08, 1.0, 0.0, 0.0, 1.0, 0.0, 0.0, 1.0, 0.0, 1.926e-07, 1.0, 0.0, 1.0, 0.0, 0.0, 1.0, 6.397e-08, 0.0, 1.0, -6.733e-08, 0.0, 1.0, 0.0, 0.0, -4.853e-08, 0.0, 1.0, 0.0, 0.0, 1.0, 0.0, 0.0, 1.0, 0.0, 0.0, 1.0, 1.189e-07, 0.0, -1.0, 1.221e-07, 0.0, -1.0, 0.0, 0.0, -1.0, 0.0, 0.0, -1.0, 0.0, 0.0, 1.0, 0.0, 0.0, 1.0, 0.0, 0.0, 1.0, 0.0, 0.0, 1.0, 0.0, 0.0, 1.0, 0.0, 0.0, 1.0, 0.0, 0.0, 1.0, 0.0, 0.0, 1.0, 0.0, 0.0, -1.0, 0.0, 0.0, -1.0, -1.221e-07, 0.0, -1.0, -1.189e-07, 0.0, -1.0, 1.189e-07, 0.0, -1.0, 1.221e-07, 0.0, -1.0, 1.221e-07, 0.0, -1.0, 1.189e-07, 0.0, -1.0, 0.0, 0.0, 1.0, 4.853e-08, 0.0, 1.0, 0.0, 0.0, 1.0, 0.0, 0.0, 1.0, 1.0, 0.0, 0.0, 1.0, 0.0, 0.0, 1.0, 0.0, 0.0, 1.0, 0.0, 0.0, 0.0, 1.0, 0.0, -9.629e-08, 1.0, 0.0, -1.926e-07, 1.0, 0.0, 0.0, 1.0, 0.0, 1.926e-07, 1.0, 0.0, 9.629e-08, 1.0, 0.0, 1.926e-07, 1.0, 0.0, 1.926e-07, 1.0, 0.0, 1.456e-07, 0.0, 1.0, 1.456e-07, 0.0, 1.0, 4.853e-08, 0.0, 1.0, 4.853e-08, 0.0, 1.0, 0.0, 1.0, 0.0, 0.0, 1.0, 0.0, -9.629e-08, 1.0, 0.0, 0.0, 1.0, 0.0, 8.04e-08, 0.0, -1.0, 8.04e-08, 0.0, -1.0, 8.799e-08, 0.0, -1.0, 8.799e-08, 0.0, -1.0, -1.0, 0.0, 0.0, -1.0, 0.0, 0.0, -1.0, 0.0, 0.0, -1.0, 0.0, 0.0, 1.0, 0.0, 0.0, 1.0, 9.147e-08, 0.0, 1.0, 6.397e-08, 0.0, 1.0, 0.0, 0.0, 0.0, 1.0, 0.0, 0.0, 1.0, 0.0, 0.0, 1.0, 0.0, 9.629e-08, 1.0, 0.0, -1.0, 0.0, 0.0, -1.0, 0.0, 0.0, -1.0, 0.0, 0.0, -1.0, 0.0, 0.0, -6.419e-08, -1.0, 0.0, 0.0, -1.0, 0.0, 0.0, -1.0, 0.0, -9.629e-08, -1.0, 0.0, 0.0, -1.0, 0.0, 6.419e-08, -1.0, 0.0, 9.629e-08, -1.0, 0.0, 0.0, -1.0, 0.0, -9.629e-08, -1.0, 0.0, -6.419e-08, -1.0, 0.0, -9.629e-08, -1.0, 0.0, -9.629e-08, -1.0, 0.0, 0.0, -1.0, 0.0, 0.0, -1.0, 0.0, 6.419e-08, -1.0, 0.0, 0.0, -1.0, 0.0, 0.0, -1.0, 0.0, 0.0, -1.0, 0.0, 0.0, -1.0, 0.0, -6.419e-08, -1.0, 0.0, -1.0, 9.147e-08, 0.0, -1.0, 6.397e-08, 0.0, -1.0, -7.967e-08, 0.0, -1.0, 1.829e-07, 0.0, 1.0, 6.397e-08, 0.0, 1.0, 9.147e-08, 0.0, 1.0, 1.829e-07, 0.0, 1.0, -7.967e-08, 0.0, 8.04e-08, 0.0, -1.0, 0.0, 0.0, -1.0, 0.0, 0.0, -1.0, 8.799e-08, 0.0, -1.0, -1.0, 6.397e-08, 0.0, -1.0, -6.733e-08, 0.0, -1.0, -1.347e-07, 0.0, -1.0, -7.967e-08, 0.0, 0.0, 0.0, -1.0, -8.04e-08, 0.0, -1.0, -8.799e-08, 0.0, -1.0, 0.0, 0.0, -1.0, 1.0, -6.733e-08, 0.0, 1.0, 6.397e-08, 0.0, 1.0, -7.967e-08, 0.0, 1.0, -1.347e-07, 0.0, -4.721e-08, -0.8557, 0.5175, -9.441e-08, -0.8557, 0.5175, -9.441e-08, -0.8557, 0.5175, -4.721e-08, -0.8557, 0.5175, -1.0, 9.147e-08, 0.0, -1.0, 0.0, 0.0, -1.0, 0.0, 0.0, -1.0, 6.397e-08, 0.0, 1.0, 0.0, 0.0, 1.0, 0.0, 0.0, 1.0, 0.0, 0.0, 1.0, 0.0, 0.0, 0.0, 1.0, 0.0, 0.0, 1.0, 0.0, 0.0, 1.0, 0.0, 0.0, 1.0, 0.0, 7.238e-08, 0.0, 1.0, 4.825e-08, 0.0, 1.0, 1.448e-07, 0.0, 1.0, 1.448e-07, 0.0, 1.0, 8.04e-08, 0.0, -1.0, 9.431e-08, 0.0, -1.0, 9.431e-08, 0.0, -1.0, 8.04e-08, 0.0, -1.0, 0.0, 0.0, -1.0, 0.0, 0.0, -1.0, -9.431e-08, 0.0, -1.0, -8.04e-08, 0.0, -1.0, 0.0, -1.0, 0.0, 0.0, -1.0, 0.0, 0.0, -1.0, 0.0, 0.0, -1.0, 0.0, 0.0, 0.0, 1.0, 0.0, 0.0, 1.0, 4.853e-08, 0.0, 1.0, 4.853e-08, 0.0, 1.0, -4.853e-08, 0.0, 1.0, -4.853e-08, 0.0, 1.0, 0.0, 0.0, 1.0, 0.0, 0.0, 1.0, 8.04e-08, 0.0, -1.0, 9.431e-08, 0.0, -1.0, 0.0, 0.0, -1.0, 0.0, 0.0, -1.0, 1.0, 0.0, 0.0, 1.0, 0.0, 0.0, 1.0, 0.0, 0.0, 1.0, 0.0, 0.0, -1.0, 6.397e-08, 0.0, -1.0, 0.0, 0.0, -1.0, 0.0, 0.0, -1.0, -6.733e-08, 0.0, 0.0, -1.0, 0.0, 0.0, -1.0, 0.0, 0.0, -1.0, 0.0, 0.0, -1.0, 0.0, 1.0, 0.0, 0.0, 1.0, 0.0, 0.0, 1.0, 0.0, 0.0, 1.0, 0.0, 0.0, -8.04e-08, 0.0, -1.0, -9.431e-08, 0.0, -1.0, -9.431e-08, 0.0, -1.0, -8.04e-08, 0.0, -1.0, -8.04e-08, 0.0, -1.0, -9.431e-08, 0.0, -1.0, 9.431e-08, 0.0, -1.0, 8.04e-08, 0.0, -1.0, -1.448e-07, 0.0, 1.0, -1.448e-07, 0.0, 1.0, -4.825e-08, 0.0, 1.0, -7.238e-08, 0.0, 1.0, -7.238e-08, 0.0, 1.0, -4.825e-08, 0.0, 1.0, 4.825e-08, 0.0, 1.0, 7.238e-08, 0.0, 1.0, 0.0, 1.0, 0.0, 0.0, 1.0, 0.0, 0.0, 1.0, 0.0, 0.0, 1.0, 0.0, -4.825e-08, 0.0, 1.0, 0.0, 0.0, 1.0, 0.0, 0.0, 1.0, 4.825e-08, 0.0, 1.0, 9.441e-08, -0.8557, 0.5175, 4.721e-08, -0.8557, 0.5175, 4.721e-08, -0.8557, 0.5175, 9.441e-08, -0.8557, 0.5175, 4.721e-08, -0.8557, 0.5175, -4.721e-08, -0.8557, 0.5175, -4.721e-08, -0.8557, 0.5175, 4.721e-08, -0.8557, 0.5175, 6.419e-08, -1.0, 0.0, 9.629e-08, -1.0, 0.0, 9.629e-08, -1.0, 0.0, 9.629e-08, -1.0, 0.0, 9.629e-08, -1.0, 0.0, -9.629e-08, -1.0, 0.0, -9.629e-08, -1.0, 0.0, 9.629e-08, -1.0, 0.0, -8.04e-08, 0.0, -1.0, -8.04e-08, 0.0, -1.0, -8.799e-08, 0.0, -1.0, -8.799e-08, 0.0, -1.0, -8.04e-08, 0.0, -1.0, 8.04e-08, 0.0, -1.0, 8.799e-08, 0.0, -1.0, -8.799e-08, 0.0, -1.0, -4.853e-08, 0.0, 1.0, -4.853e-08, 0.0, 1.0, -1.456e-07, 0.0, 1.0, -1.456e-07, 0.0, 1.0, -1.0, 0.0, 0.0, -1.0, 0.0, 0.0, -1.0, 0.0, 0.0, -1.0, 0.0, 0.0, -9.629e-08, 1.0, 0.0, -1.926e-07, 1.0, 0.0, -1.926e-07, 1.0, 0.0, -1.926e-07, 1.0, 0.0, -1.926e-07, 1.0, 0.0, 1.926e-07, 1.0, 0.0, 1.926e-07, 1.0, 0.0, -1.926e-07, 1.0, 0.0, -1.189e-07, 0.0, -1.0, -1.221e-07, 0.0, -1.0, -1.221e-07, 0.0, -1.0, -1.189e-07, 0.0, -1.0, -1.189e-07, 0.0, -1.0, -1.221e-07, 0.0, -1.0, 1.221e-07, 0.0, -1.0, 1.189e-07, 0.0, -1.0, -9.431e-08, 0.0, -1.0, -1.189e-07, 0.0, -1.0, 1.189e-07, 0.0, -1.0, 9.431e-08, 0.0, -1.0, -9.431e-08, 0.0, -1.0, -1.189e-07, 0.0, -1.0, -1.189e-07, 0.0, -1.0, -9.431e-08, 0.0, -1.0, 0.0, 0.0, 1.0, 0.0, 0.0, 1.0, 0.0, 0.0, 1.0, 0.0, 0.0, 1.0, 0.0, -1.0, 0.0, 0.0, -1.0, 0.0, 0.0, -1.0, 0.0, 0.0, -1.0, 0.0, 1.0, 0.0, 0.0, 1.0, 0.0, 0.0, 1.0, 0.0, 0.0, 1.0, 0.0, 0.0, -9.629e-08, 1.0, 0.0, 0.0, 1.0, 0.0, 0.0, 1.0, 0.0, 9.629e-08, 1.0, 0.0, 1.0, 0.0, 0.0, 1.0, 0.0, 0.0, 1.0, 0.0, 0.0, 1.0, 0.0, 0.0, -1.0, 0.0, 0.0, -1.0, 0.0, 0.0, -1.0, 0.0, 0.0, -1.0, 0.0, 0.0, -1.0, 0.0, 0.0, -1.0, 0.0, 0.0, -1.0, 0.0, 0.0, -1.0, 0.0, 0.0, 9.431e-08, 0.0, -1.0, 1.189e-07, 0.0, -1.0, 1.189e-07, 0.0, -1.0, 9.431e-08, 0.0, -1.0, 0.0, 0.0, -1.0, 0.0, 0.0, -1.0, -1.189e-07, 0.0, -1.0, -9.431e-08, 0.0, -1.0, 1.0, 0.0, 0.0, 1.0, 0.0, 0.0, 1.0, 0.0, 0.0, 1.0, 0.0, 0.0, 0.0, 0.0, 1.0, 0.0, 0.0, 1.0, 0.0, 0.0, 1.0, 4.853e-08, 0.0, 1.0, -4.853e-08, 0.0, 1.0, 0.0, 0.0, 1.0, 0.0, 0.0, 1.0, 0.0, 0.0, 1.0, 9.431e-08, 0.0, -1.0, 1.189e-07, 0.0, -1.0, 0.0, 0.0, -1.0, 0.0, 0.0, -1.0, -1.0, 0.0, 0.0, -1.0, 0.0, 0.0, -1.0, 0.0, 0.0, -1.0, 0.0, 0.0])] * 3)])
me_plane_001 = bpy.data.meshes.new('Plane.001')
me_plane_001.from_pydata([(-1.0, -1.0, 0.0), (1.0, -1.0, 0.0), (-1.0, 1.0, 0.0), (1.0, 1.0, 0.0), (-1.0, 1.0, 0.1883), (-1.0, -1.0, 0.1883), (1.0, -1.0, 0.1883), (1.0, 1.0, 0.1883), (-1.08, 1.08, 0.1883), (-1.08, -1.08, 0.1883), (1.08, -1.08, 0.1883), (1.08, 1.08, 0.1883), (-1.08, 1.08, 0.3556), (-1.08, -1.08, 0.3556), (1.08, -1.08, 0.3556), (1.08, 1.08, 0.3556), (0.0, -1.0, 0.0), (0.0, 1.0, 0.0), (0.0, -1.0, 0.1883), (0.0, 1.0, 0.1883), (0.0, -1.08, 0.1883), (0.0, 1.08, 0.1883), (0.0, -1.08, 0.6366), (0.0, 1.08, 0.6366), (-0.7856, 0.8412, 0.0), (-0.7856, -0.8412, 0.0), (0.0, -0.8412, 0.0), (0.7856, -0.8412, 0.0), (0.7856, 0.8412, 0.0), (0.0, 0.8412, 0.0), (-0.7856, 0.8412, 0.1635), (-0.7856, -0.8412, 0.1635), (0.0, -0.8412, 0.1635), (0.7856, -0.8412, 0.1635), (0.7856, 0.8412, 0.1635), (0.0, 0.8412, 0.1635)], [], [(3, 1, 27, 28), (18, 6, 10, 20), (17, 2, 4, 19), (16, 1, 6, 18), (1, 3, 7, 6), (2, 0, 5, 4), (10, 11, 15, 14), (6, 7, 11, 10), (4, 5, 9, 8), (19, 4, 8, 21), (22, 14, 15, 23), (8, 9, 13, 12), (21, 8, 12, 23), (20, 10, 14, 22), (9, 20, 22, 13), (11, 21, 23, 15), (13, 22, 23, 12), (7, 19, 21, 11), (0, 16, 18, 5), (3, 17, 19, 7), (5, 18, 20, 9), (16, 0, 25, 26), (28, 27, 33, 34), (26, 25, 31, 32), (0, 2, 24, 25), (17, 3, 28, 29), (2, 17, 29, 24), (1, 16, 26, 27), (32, 35, 34, 33), (31, 30, 35, 32), (25, 24, 30, 31), (29, 28, 34, 35), (24, 29, 35, 30), (27, 26, 32, 33)])
me_plane_001.polygons.foreach_set('use_smooth', [True] * 34)
_k = set([(0, 2), (0, 5), (0, 16), (1, 3), (1, 6), (1, 16), (2, 4), (2, 17), (3, 7), (3, 17), (4, 5), (4, 19), (5, 18), (6, 7), (6, 18), (7, 19), (8, 9), (8, 12), (8, 21), (9, 13), (9, 20), (10, 11), (10, 14), (10, 20), (11, 15), (11, 21), (12, 13), (12, 23), (13, 22), (14, 15), (14, 22), (15, 23), (22, 23), (24, 25), (24, 29), (24, 30), (25, 26), (25, 31), (26, 27), (27, 28), (27, 33), (28, 29), (28, 34), (30, 31), (30, 35), (31, 32), (32, 33), (33, 34), (34, 35)])
me_plane_001.attributes.new('sharp_edge', 'BOOLEAN', 'EDGE').data.foreach_set('value', [ (min(e.vertices), max(e.vertices)) in _k for e in me_plane_001.edges])
me_plane_001.use_remesh_preserve_volume = False
me_plane_001.use_remesh_preserve_attributes = False
me_plane_001.use_mirror_vertex_groups = False
me_plane_001.update()
me_plane_001.normals_split_custom_set([tuple(v) for v in zip(*[iter([0.0, 0.0, -1.0, 0.0, 0.0, -1.0, 0.0, 0.0, -1.0, 0.0, 0.0, -1.0, 0.0, 0.0, -1.0, 0.0, 0.0, -1.0, 0.0, 0.0, -1.0, 0.0, 0.0, -1.0, 0.0, 1.0, 0.0, 0.0, 1.0, 0.0, 0.0, 1.0, 0.0, 0.0, 1.0, 0.0, 0.0, -1.0, 0.0, 0.0, -1.0, 0.0, 0.0, -1.0, 0.0, 0.0, -1.0, 0.0, 1.0, 0.0, 0.0, 1.0, 0.0, 0.0, 1.0, 0.0, 0.0, 1.0, 0.0, 0.0, -1.0, 0.0, 0.0, -1.0, 0.0, 0.0, -1.0, 0.0, 0.0, -1.0, 0.0, 0.0, 1.0, 0.0, 0.0, 1.0, 0.0, 0.0, 1.0, 0.0, 0.0, 1.0, 0.0, 0.0, 0.0, 0.0, -1.0, 0.0, 0.0, -1.0, 0.0, 0.0, -1.0, 0.0, 0.0, -1.0, 0.0, 0.0, -1.0, 0.0, 0.0, -1.0, 0.0, 0.0, -1.0, 0.0, 0.0, -1.0, 0.0, 0.0, -1.0, 0.0, 0.0, -1.0, 0.0, 0.0, -1.0, 0.0, 0.0, -1.0, 0.2519, 0.0, 0.9678, 0.2519, 0.0, 0.9678, 0.2519, 0.0, 0.9678, 0.2519, 0.0, 0.9678, -1.0, 0.0, 0.0, -1.0, 0.0, 0.0, -1.0, 0.0, 0.0, -1.0, 0.0, 0.0, 0.0, 1.0, 0.0, 0.0, 1.0, 0.0, 0.0, 1.0, 0.0, 0.0, 1.0, 0.0, 0.0, -1.0, 0.0, 0.0, -1.0, 0.0, 0.0, -1.0, 0.0, 0.0, -1.0, 0.0, 0.0, -1.0, 0.0, 0.0, -1.0, 0.0, 0.0, -1.0, 0.0, 0.0, -1.0, 0.0, 0.0, 1.0, 0.0, 0.0, 1.0, 0.0, 0.0, 1.0, 0.0, 0.0, 1.0, 0.0, -0.2519, 0.0, 0.9678, -0.2519, 0.0, 0.9678, -0.2519, 0.0, 0.9678, -0.2519, 0.0, 0.9678, 0.0, 0.0, -1.0, 0.0, 0.0, -1.0, 0.0, 0.0, -1.0, 0.0, 0.0, -1.0, 0.0, -1.0, 0.0, 0.0, -1.0, 0.0, 0.0, -1.0, 0.0, 0.0, -1.0, 0.0, 0.0, 1.0, 0.0, 0.0, 1.0, 0.0, 0.0, 1.0, 0.0, 0.0, 1.0, 0.0, 0.0, 0.0, -1.0, 0.0, 0.0, -1.0, 0.0, 0.0, -1.0, 0.0, 0.0, -1.0, 0.0, 0.0, -1.0, 0.0, 0.0, -1.0, 0.0, 0.0, -1.0, 0.0, 0.0, -1.0, -1.0, 0.0, 0.0, -1.0, 0.0, 0.0, -1.0, 0.0, 0.0, -1.0, 0.0, 0.0, 0.0, 1.0, 0.0, 0.0, 1.0, 0.0, 0.0, 1.0, 0.0, 0.0, 1.0, 0.0, 0.0, 0.0, -1.0, 0.0, 0.0, -1.0, 0.0, 0.0, -1.0, 0.0, 0.0, -1.0, 0.0, 0.0, -1.0, 0.0, 0.0, -1.0, 0.0, 0.0, -1.0, 0.0, 0.0, -1.0, 0.0, 0.0, -1.0, 0.0, 0.0, -1.0, 0.0, 0.0, -1.0, 0.0, 0.0, -1.0, 0.0, 0.0, -1.0, 0.0, 0.0, -1.0, 0.0, 0.0, -1.0, 0.0, 0.0, -1.0, 0.0, 0.0, -1.0, 0.0, 0.0, -1.0, 0.0, 0.0, -1.0, 0.0, 0.0, -1.0, 0.0, 0.0, -1.0, 0.0, 0.0, -1.0, 0.0, 0.0, -1.0, 0.0, 0.0, -1.0, 1.0, 0.0, 0.0, 1.0, 0.0, 0.0, 1.0, 0.0, 0.0, 1.0, 0.0, 0.0, 0.0, -1.0, 0.0, 0.0, -1.0, 0.0, 0.0, -1.0, 0.0, 0.0, -1.0, 0.0, 0.0, -1.0, 0.0, 0.0, -1.0, 0.0, 0.0, -1.0, 0.0, 0.0, -1.0, 0.0, 0.0, 1.0, 0.0, 0.0, 1.0, 0.0, 0.0, 1.0, 0.0, 0.0, 1.0, 0.0])] * 3)])

# ---- objects
ob_circle = bpy.data.objects.new('Circle', me_mesh)
ob_cube = bpy.data.objects.new('Cube', me_cube_001)
ob_plane = bpy.data.objects.new('Plane', me_plane_001)
ob_lamp = bpy.data.objects.new('Lamp', light_lamp)
ob_camera = bpy.data.objects.new('Camera', cam_camera)

# ---- transforms, parenting, visibility, modifiers, constraints
ob_circle.location = (0.0, 0.0, 5.143)
ob_circle.rotation_euler = (-1.629e-07, 0.0, 0.0)
ob_circle.color = (0.8, 0.8, 0.8, 1.0)
ob_circle.lineart.crease_threshold = 0.0
ob_cube.location = (0.0, 0.0, 0.0)
ob_cube.rotation_euler = (-1.629e-07, 0.0, 0.0)
ob_cube.scale = (4.673, 5.991, 0.7877)
ob_cube.color = (0.8, 0.8, 0.8, 1.0)
ob_cube.lineart.crease_threshold = 0.0
ob_plane.location = (0.0, 0.0, 5.045)
ob_plane.rotation_euler = (-1.629e-07, 0.0, 0.0)
ob_plane.scale = (4.617, 6.065, 4.617)
ob_plane.color = (0.8, 0.8, 0.8, 1.0)
ob_plane.lineart.crease_threshold = 0.0
ob_lamp.location = (4.076, 1.005, 5.904)
ob_lamp.rotation_euler = (0.6503, 0.05522, 1.866)
ob_lamp.lock_rotations_4d = False
ob_lamp.empty_display_type = 'ARROWS'
ob_lamp.color = (0.0, 0.0, 0.0, 0.0)
ob_lamp.lineart.crease_threshold = 0.0
ob_camera.location = (7.481, -6.508, 5.344)
ob_camera.rotation_euler = (1.109, 0.01082, 0.8149)
ob_camera.lock_rotations_4d = False
ob_camera.empty_display_type = 'ARROWS'
ob_camera.color = (0.0, 0.0, 0.0, 0.0)
ob_camera.display_type = 'WIRE'
ob_camera.lineart.crease_threshold = 0.0

# ---- collection membership
col_collection_1.objects.link(ob_circle)
col_collection_1.objects.link(ob_cube)
col_collection_1.objects.link(ob_plane)
col_collection_1.objects.link(ob_lamp)
col_collection_1.objects.link(ob_camera)

# ---- scene / render settings (as saved in the file)
scene.camera = ob_camera
scene.frame_start = 1; scene.frame_end = 250; scene.frame_set(1)
scene.render.engine = 'BLENDER_EEVEE_NEXT'
scene.render.resolution_percentage = 50
scene.render.dither_intensity = 0.0
scene.cycles.use_denoising = False
scene.cycles.samples = 10
scene.cycles.sampling_pattern = 'TABULATED_SOBOL'
scene.cycles.light_sampling_threshold = 0.0
scene.cycles.use_adaptive_sampling = False
scene.cycles.use_light_tree = False
scene.cycles.blur_glossy = 0.0
scene.cycles.pixel_filter_type = 'GAUSSIAN'
scene.cycles.sample_clamp_indirect = 0.0
scene.view_settings.view_transform = 'Standard'
bpy.context.view_layer.update()
